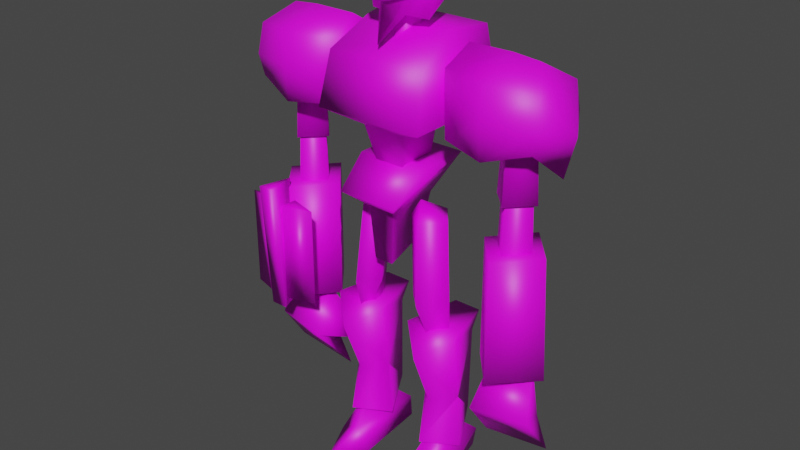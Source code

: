 # Source: Dubnic.blend  (saved by Blender 2.93.21; exported with 4.5.12 LTS)
import bpy
from mathutils import Matrix  # noqa: F401  (used for matrix-valued properties, if any)

bpy.ops.wm.read_factory_settings(use_empty=True)
scene = bpy.context.scene
scene.name = 'Scene'

# ---- collections
col_collection = bpy.data.collections.new('Collection'); scene.collection.children.link(col_collection)

# ---- images (referenced by path relative to the original .blend; pixels are not part of the script)
import os
ASSET_DIR = os.environ.get("B2B_ASSET_DIR", "")  # directory of the original .blend (textures are referenced by path, not embedded)
HERE = os.path.dirname(os.path.abspath(__file__))  # packed textures are extracted next to this script under _unpacked/

def load_image(name, relpath, width, height, colorspace="sRGB"):
    """Load a texture the original file referenced (path relative to the .blend, or extracted next to this script)."""
    p = next((c for c in (os.path.join(HERE, relpath), os.path.join(ASSET_DIR, relpath)) if relpath and os.path.exists(c)), "")
    if p:
        img = bpy.data.images.load(p, check_existing=True)
        img.name = name
    else:  # same state as the original file: an image datablock whose file is absent (Cycles renders it pink)
        img = bpy.data.images.new(name, width, height)
        img.source = "FILE"
        img.filepath = "//" + (relpath or name)
    img.colorspace_settings.name = colorspace
    return img
img_image_1_png = load_image('Image 1.png', 'Image 1.png', 1024, 1024, 'sRGB')
img_image_0_bmp = load_image('Image 0.bmp', 'Image 0.bmp', 1024, 1024, 'sRGB')

# ---- materials (node trees are filled in below, after node groups)
mat_y256_dub02 = bpy.data.materials.new('y256_dub02')
mat_y256_dub02.use_transparent_shadow = False
mat_y256_dub01 = bpy.data.materials.new('y256_dub01')
mat_y256_dub01.use_transparent_shadow = False

# ---- material node trees
mat_y256_dub02.use_nodes = True; mat_y256_dub02.node_tree.nodes.clear()
_N = mat_y256_dub02.node_tree.nodes; _L = mat_y256_dub02.node_tree.links
n0 = _N.new('ShaderNodeOutputMaterial'); n0.name = 'Material Output'; n0.location = (300, 300)
n1 = _N.new('ShaderNodeTexImage'); n1.name = 'Image Texture'; n1.location = (-529, 249)
n1.image = img_image_1_png
n2 = _N.new('ShaderNodeBsdfPrincipled'); n2.name = 'Principled BSDF'; n2.location = (10, 300)
n2.distribution = 'GGX'
n2.subsurface_method = 'BURLEY'
n2.inputs[3].default_value = 1.45
n2.inputs[27].default_value = (0.0, 0.0, 0.0, 1.0)
n2.inputs[28].default_value = 1.0
_L.new(n2.outputs[0], n0.inputs[0])
_L.new(n1.outputs[0], n2.inputs[0])
_L.new(n1.outputs[1], n2.inputs[4])
n0.is_active_output = True
mat_y256_dub01.use_nodes = True; mat_y256_dub01.node_tree.nodes.clear()
_N = mat_y256_dub01.node_tree.nodes; _L = mat_y256_dub01.node_tree.links
n0 = _N.new('ShaderNodeBsdfPrincipled'); n0.name = 'Principled BSDF'; n0.location = (10, 300)
n0.distribution = 'GGX'
n0.subsurface_method = 'BURLEY'
n0.inputs[3].default_value = 1.45
n0.inputs[27].default_value = (0.0, 0.0, 0.0, 1.0)
n0.inputs[28].default_value = 1.0
n1 = _N.new('ShaderNodeOutputMaterial'); n1.name = 'Material Output'; n1.location = (300, 300)
n2 = _N.new('ShaderNodeTexImage'); n2.name = 'Image Texture'; n2.location = (-400, 380)
n2.image = img_image_0_bmp
_L.new(n0.outputs[0], n1.inputs[0])
_L.new(n2.outputs[0], n0.inputs[0])
n1.is_active_output = True

# ---- world
world_world = bpy.data.worlds.new('World'); scene.world = world_world
world_world.use_nodes = True; world_world.node_tree.nodes.clear()
_N = world_world.node_tree.nodes; _L = world_world.node_tree.links
n0 = _N.new('ShaderNodeOutputWorld'); n0.name = 'World Output'; n0.location = (300, 300)
n1 = _N.new('ShaderNodeBackground'); n1.name = 'Background'; n1.location = (10, 300)
n1.inputs[0].default_value = (0.05088, 0.05088, 0.05088, 1.0)
_L.new(n1.outputs[0], n0.inputs[0])
n0.is_active_output = True
world_world.color = (0.05088, 0.05088, 0.05088)
world_world.use_sun_shadow = False
world_world.sun_shadow_jitter_overblur = 0.0

# ---- meshes
me_dron = bpy.data.meshes.new('Dron')
me_dron.from_pydata([(-1.745, 14.54, 1.538), (-1.912, 12.78, 1.942), (1.744, 14.54, 1.538), (-1.912, 12.78, 1.942), (1.912, 12.78, 1.942), (1.744, 14.54, 1.538), (0.7111, 12.31, 1.235), (-0.7111, 12.31, 1.235), (0.4247, 10.48, 0.7442), (-0.4246, 10.48, 0.7443), (1.847, 15.34, -1.362), (1.496, 15.34, 0.09892), (1.744, 14.54, 1.538), (-1.745, 14.54, 1.538), (-1.496, 15.34, 0.09915), (-1.847, 15.34, -1.362), (0.711, 12.31, -0.5222), (0.4246, 10.67, -0.4732), (-0.4247, 10.67, -0.4732), (-1.847, 15.34, -1.362), (1.847, 15.34, -1.362), (-2.056, 12.89, -1.768), (1.847, 15.34, -1.362), (2.056, 12.89, -1.768), (-2.056, 12.89, -1.768), (0.711, 12.31, -0.5222), (-0.7113, 12.31, -0.5221), (-0.4247, 10.67, -0.4732), (-1.496, 15.34, 0.09915), (1.847, 15.34, -1.362), (-1.847, 15.34, -1.362), (1.496, 15.34, 0.09892), (-1.745, 14.54, 1.538), (1.744, 14.54, 1.538), (-0.4246, 10.48, 0.7443), (-0.7111, 12.31, 1.235), (-0.7113, 12.31, -0.5221), (-1.912, 12.78, 1.942), (-2.056, 12.89, -1.768), (-1.745, 14.54, 1.538), (-1.847, 15.34, -1.362), (-0.7113, 12.31, -0.5221), (-0.4247, 10.67, -0.4732), (-0.4246, 10.48, 0.7443), (0.4246, 10.67, -0.4732), (0.711, 12.31, -0.5222), (0.7111, 12.31, 1.235), (2.056, 12.89, -1.768), (1.912, 12.78, 1.942), (1.847, 15.34, -1.362), (1.744, 14.54, 1.538), (0.7111, 12.31, 1.235), (0.4247, 10.48, 0.7442), (0.4246, 10.67, -0.4732), (5.413, 5.013, -0.009219), (4.094, 9.214, 1.309), (4.094, 5.012, 1.305), (2.981, 9.216, -0.004379), (2.981, 5.013, -0.008914), (4.093, 9.217, -1.318), (4.093, 5.015, -1.323), (5.206, 9.216, -0.004657), (5.413, 5.013, -0.009219), (4.094, 9.214, 1.309), (2.981, 5.013, -0.008914), (4.093, 5.015, -1.323), (4.094, 5.012, 1.305), (5.413, 5.013, -0.009219), (4.094, 9.214, 1.309), (5.206, 9.216, -0.004657), (2.981, 9.216, -0.004379), (4.093, 9.217, -1.318), (0.3466, 16.29, -0.02984), (-0.3524, 16.29, -0.02979), (-0.004335, 17.31, -0.02953), (0.000137, 16.3, -0.5392), (0.00021, 16.3, 0.4909), (0.000117, 17.31, -0.02508), (-4.092, 10.08, 0.0043), (-3.477, 11.09, 0.004927), (-4.704, 11.09, 0.005085), (-4.096, 10.08, -0.000152), (-4.096, 11.09, -0.6136), (-4.096, 11.09, 0.6128), (-1.565, 13.78, 0.7291), (-1.565, 13.78, -0.7277), (-3.428, 13.78, 0.7292), (-3.428, 13.78, -0.7276), (-1.565, 13.05, 0.000533), (-1.565, 14.5, 0.000813), (-3.428, 13.05, 0.000674), (-3.428, 14.5, 0.000954), (3.427, 13.78, 0.7287), (3.427, 13.78, -0.7281), (1.565, 13.78, 0.7289), (1.564, 13.78, -0.728), (3.427, 13.05, 0.000155), (3.427, 14.5, 0.000435), (1.565, 13.05, 0.000296), (1.564, 14.5, 0.000576), (4.704, 11.09, 0.004213), (3.477, 11.09, 0.004371), (4.092, 10.08, 0.003391), (4.096, 11.09, 0.612), (4.096, 11.1, -0.6143), (4.096, 10.08, -0.001061), (-0.4051, 16.36, -0.03189), (6.2e-05, 14.76, 0.66), (-3.2e-05, 16.36, 0.5635), (0.4051, 14.76, -0.03241), (0.405, 16.36, -0.03195), (-3.8e-05, 14.76, -0.7248), (-0.000117, 16.36, -0.6274), (-0.405, 14.76, -0.03235), (-0.4051, 16.36, -0.03189), (6.2e-05, 14.76, 0.66), (-3.2e-05, 16.36, 0.5635), (0.405, 16.36, -0.03195), (-0.4051, 16.36, -0.03189), (-0.000117, 16.36, -0.6274), (-5.937, 13.24, -0.000114), (-5.172, 12.81, 1.026), (-5.253, 13.55, 1.176), (-5.588, 11.89, -0.000919), (-5.253, 13.55, -1.176), (-5.172, 12.81, -1.027), (-2.052, 14.61, 0.9058), (-2.052, 14.61, -0.9051), (-2.221, 15.19, 0.00073), (-2.186, 12.51, -1.027), (-2.186, 12.51, 1.025), (-3.734, 13.55, 1.497), (-5.172, 12.81, 1.026), (-3.737, 12.37, 1.45), (-5.253, 13.55, 1.176), (-3.714, 14.59, 1.343), (-5.26, 14.52, 0.906), (-3.73, 15.2, 0.000845), (-4.642, 15.12, 0.000872), (-3.714, 14.59, -1.342), (-5.26, 14.52, -0.9049), (-3.734, 13.55, -1.497), (-5.253, 13.55, -1.176), (-3.737, 12.37, -1.452), (-5.172, 12.81, -1.027), (-5.26, 14.52, 0.906), (-5.937, 13.24, -0.000114), (-5.253, 13.55, 1.176), (-5.26, 14.52, -0.9049), (-4.642, 15.12, 0.000872), (-5.26, 14.52, -0.9049), (-5.253, 13.55, -1.176), (-5.937, 13.24, -0.000114), (-3.734, 13.55, -1.497), (-3.714, 14.59, -1.342), (-2.052, 14.61, -0.9051), (-3.73, 15.2, 0.000845), (-2.221, 15.19, 0.00073), (-3.714, 14.59, 1.343), (-2.052, 14.61, 0.9058), (-3.734, 13.55, 1.497), (-2.186, 12.51, 1.025), (-3.737, 12.37, 1.45), (-3.737, 12.37, 1.45), (-2.186, 12.51, -1.027), (-2.186, 12.51, 1.025), (-3.737, 12.37, -1.452), (-5.172, 12.81, 1.026), (-5.172, 12.81, -1.027), (-5.588, 11.89, -0.000919), (-2.052, 14.61, -0.9051), (-2.186, 12.51, -1.027), (-3.734, 13.55, -1.497), (-3.737, 12.37, -1.452), (3.734, 13.55, 1.497), (3.714, 14.59, 1.343), (2.052, 14.61, 0.9061), (3.73, 15.2, 0.000967), (2.221, 15.19, 0.00108), (3.714, 14.59, -1.342), (2.052, 14.61, -0.9048), (3.734, 13.55, -1.497), (2.186, 12.51, -1.027), (3.737, 12.37, -1.452), (2.052, 14.61, -0.9048), (2.052, 14.61, 0.9061), (2.221, 15.19, 0.00108), (2.186, 12.51, 1.025), (2.186, 12.51, -1.027), (3.734, 13.55, -1.497), (5.172, 12.81, -1.027), (3.737, 12.37, -1.452), (5.253, 13.55, -1.176), (3.714, 14.59, -1.342), (5.26, 14.52, -0.9051), (3.73, 15.2, 0.000967), (4.642, 15.12, 0.000841), (3.714, 14.59, 1.343), (5.26, 14.52, 0.9058), (3.734, 13.55, 1.497), (5.253, 13.55, 1.175), (3.737, 12.37, 1.45), (5.173, 12.81, 1.025), (5.26, 14.52, 0.9058), (5.26, 14.52, -0.9051), (4.642, 15.12, 0.000841), (5.937, 13.24, -0.000702), (5.253, 13.55, 1.175), (5.588, 11.89, -0.001714), (5.173, 12.81, 1.025), (5.937, 13.24, -0.000702), (5.253, 13.55, -1.176), (5.26, 14.52, -0.9051), (5.172, 12.81, -1.027), (5.588, 11.89, -0.001714), (3.737, 12.37, -1.452), (2.186, 12.51, 1.025), (2.186, 12.51, -1.027), (3.737, 12.37, 1.45), (5.172, 12.81, -1.027), (5.173, 12.81, 1.025), (5.588, 11.89, -0.001714), (2.052, 14.61, 0.9061), (2.186, 12.51, 1.025), (3.734, 13.55, 1.497), (3.737, 12.37, 1.45), (-3.364, 10.82, -0.002104), (-4.093, 13.12, 0.6237), (-4.093, 10.82, 0.7595), (-4.686, 13.12, -0.000335), (-4.822, 10.82, -0.001916), (-4.093, 13.12, -0.6246), (-4.093, 10.82, -0.7635), (-3.501, 13.12, -0.000487), (-3.364, 10.82, -0.002104), (-4.093, 13.12, 0.6237), (-4.093, 10.82, 0.7595), (-4.822, 10.82, -0.001916), (-3.364, 10.82, -0.002104), (-4.093, 10.82, -0.7635), (3.533, 11.31, -0.002348), (4.093, 8.893, 0.72), (4.093, 11.31, 0.5869), (4.735, 8.894, -0.004645), (4.654, 11.31, -0.002489), (4.093, 8.894, -0.7292), (4.093, 11.31, -0.5918), (3.452, 8.894, -0.004484), (3.533, 11.31, -0.002348), (4.093, 8.893, 0.72), (4.654, 11.31, -0.002489), (4.093, 11.31, -0.5918), (4.093, 11.64, -0.002124), (4.093, 11.31, -0.5918), (3.533, 11.31, -0.002348), (4.093, 11.64, -0.002124), (4.093, 11.31, 0.5869), (4.654, 11.31, -0.002489), (4.686, 13.12, -0.000814), (4.093, 10.82, -0.7642), (4.093, 13.12, -0.6249), (3.364, 10.82, -0.002684), (3.501, 13.12, -0.000661), (4.093, 10.82, 0.7587), (4.093, 13.12, 0.6234), (4.822, 10.82, -0.002872), (4.686, 13.12, -0.000814), (4.093, 10.82, -0.7642), (3.364, 10.82, -0.002684), (4.093, 10.82, -0.7642), (4.093, 10.82, 0.7587), (4.822, 10.82, -0.002872), (3.302, 3.537, 0.008394), (2.446, 2.924, -0.8328), (3.509, 5.127, 0.03797), (3.302, 3.536, 0.921), (5.263, 3.671, 0.6486), (3.045, 1.808, -0.4595), (5.41, 2.123, -0.4595), (3.302, 3.537, 0.008394), (5.263, 3.672, 0.008294), (3.509, 5.127, 0.03797), (5.058, 5.127, 0.03778), (5.263, 3.671, 0.6486), (5.41, 2.123, -0.4595), (5.263, 3.672, 0.008294), (5.263, 3.671, 0.6486), (5.058, 5.127, 0.03778), (2.446, 2.924, -0.8328), (3.302, 3.537, 0.008394), (3.302, 3.536, 0.921), (3.045, 1.808, -0.4595)], [], [(0, 1, 2), (3, 4, 5), (4, 3, 6), (7, 6, 3), (6, 7, 8), (9, 8, 7), (10, 11, 12), (13, 14, 15), (16, 17, 18), (19, 20, 21), (22, 23, 24), (25, 24, 23), (24, 25, 26), (27, 26, 25), (28, 29, 30), (29, 28, 31), (32, 31, 28), (31, 32, 33), (34, 35, 36), (37, 36, 35), (36, 37, 38), (39, 38, 37), (38, 39, 40), (41, 42, 43), (44, 45, 46), (47, 46, 45), (46, 47, 48), (49, 48, 47), (48, 49, 50), (51, 52, 53), (54, 55, 56), (57, 56, 55), (56, 57, 58), (59, 58, 57), (58, 59, 60), (61, 60, 59), (60, 61, 62), (63, 62, 61), (64, 65, 66), (67, 66, 65), (68, 69, 70), (71, 70, 69), (72, 73, 74), (75, 76, 77), (78, 79, 80), (81, 82, 83), (84, 85, 86), (87, 86, 85), (88, 89, 90), (91, 90, 89), (92, 93, 94), (95, 94, 93), (96, 97, 98), (99, 98, 97), (100, 101, 102), (103, 104, 105), (106, 107, 108), (109, 108, 107), (108, 109, 110), (111, 110, 109), (110, 111, 112), (113, 112, 111), (112, 113, 114), (115, 114, 113), (116, 117, 118), (119, 118, 117), (120, 121, 122), (121, 120, 123), (124, 123, 120), (123, 124, 125), (126, 127, 128), (127, 126, 129), (130, 129, 126), (131, 132, 133), (132, 131, 134), (135, 134, 131), (134, 135, 136), (137, 136, 135), (136, 137, 138), (139, 138, 137), (138, 139, 140), (141, 140, 139), (140, 141, 142), (143, 142, 141), (142, 143, 144), (145, 146, 147), (146, 145, 148), (149, 148, 145), (150, 151, 152), (153, 154, 155), (156, 155, 154), (155, 156, 157), (158, 157, 156), (157, 158, 159), (160, 159, 158), (159, 160, 161), (162, 161, 160), (163, 164, 165), (164, 163, 166), (167, 166, 163), (166, 167, 168), (169, 168, 167), (170, 171, 172), (173, 172, 171), (174, 175, 176), (177, 176, 175), (176, 177, 178), (179, 178, 177), (178, 179, 180), (181, 180, 179), (180, 181, 182), (183, 182, 181), (184, 185, 186), (185, 184, 187), (188, 187, 184), (189, 190, 191), (190, 189, 192), (193, 192, 189), (192, 193, 194), (195, 194, 193), (194, 195, 196), (197, 196, 195), (196, 197, 198), (199, 198, 197), (198, 199, 200), (201, 200, 199), (200, 201, 202), (203, 204, 205), (204, 203, 206), (207, 206, 203), (206, 207, 208), (209, 208, 207), (210, 211, 212), (211, 210, 213), (214, 213, 210), (215, 216, 217), (216, 215, 218), (219, 218, 215), (218, 219, 220), (221, 220, 219), (222, 223, 224), (225, 224, 223), (226, 227, 228), (229, 228, 227), (228, 229, 230), (231, 230, 229), (230, 231, 232), (233, 232, 231), (232, 233, 234), (235, 234, 233), (236, 237, 238), (239, 238, 237), (240, 241, 242), (243, 242, 241), (242, 243, 244), (245, 244, 243), (244, 245, 246), (247, 246, 245), (246, 247, 248), (249, 248, 247), (250, 251, 252), (253, 254, 255), (256, 255, 254), (255, 256, 257), (258, 259, 260), (261, 260, 259), (260, 261, 262), (263, 262, 261), (262, 263, 264), (265, 264, 263), (264, 265, 266), (267, 266, 265), (268, 269, 270), (271, 270, 269), (272, 273, 274), (275, 274, 273), (274, 275, 276), (277, 276, 275), (276, 277, 278), (279, 278, 277), (278, 279, 280), (281, 280, 279), (280, 281, 282), (283, 282, 281), (284, 285, 286), (287, 286, 285), (288, 289, 290), (291, 290, 289)])
me_dron.polygons.foreach_set('use_smooth', [True] * 188)
me_dron.polygons.foreach_set('material_index', [0, 0, 0, 0, 0, 0, 0, 0, 0, 0, 0, 0, 0, 0, 0, 0, 0, 0, 0, 0, 0, 0, 0, 0, 0, 0, 0, 0, 0, 0, 0, 0, 0, 0, 0, 0, 0, 0, 0, 0, 0, 0, 0, 0, 0, 0, 0, 0, 0, 0, 0, 0, 0, 0, 0, 0, 1, 1, 1, 1, 1, 1, 1, 1, 1, 1, 1, 1, 1, 1, 1, 1, 1, 1, 1, 1, 1, 1, 1, 1, 1, 1, 1, 1, 1, 1, 1, 1, 1, 1, 1, 1, 1, 1, 1, 1, 1, 1, 1, 1, 1, 1, 1, 1, 1, 1, 1, 1, 1, 1, 1, 1, 1, 1, 1, 1, 1, 1, 1, 1, 1, 1, 1, 1, 1, 1, 1, 1, 1, 1, 1, 1, 1, 1, 1, 1, 1, 1, 1, 1, 1, 1, 0, 0, 0, 0, 0, 0, 0, 0, 0, 0, 0, 0, 0, 0, 0, 0, 0, 0, 0, 0, 0, 0, 0, 0, 0, 0, 0, 0, 0, 0, 0, 0, 1, 1, 1, 1, 1, 1, 1, 1, 1, 1, 1, 1, 1, 1])
_uv = me_dron.uv_layers.new(name='UVMap')
_uv.uv.foreach_set('vector', [0.9765, 0.6902, 0.9922, 0.5255, 0.6471, 0.6902, 0.9922, 0.5255, 0.6235, 0.5255, 0.6471, 0.6902, 0.6235, 0.5255, 0.9922, 0.5255, 0.7412, 0.4824, 0.8784, 0.4824, 0.7412, 0.4824, 0.9922, 0.5255, 0.7412, 0.4824, 0.8784, 0.4824, 0.7686, 0.3059, 0.8471, 0.3059, 0.7686, 0.3059, 0.8784, 0.4824, 0.6392, 0.9804, 0.6706, 0.8353, 0.6431, 0.7059, 0.9725, 0.7059, 0.9529, 0.8353, 0.9804, 0.9804, 0.5059, 0.7255, 0.4824, 0.5961, 0.4078, 0.5961, 0.2941, 0.9804, 0.6039, 0.9804, 0.2784, 0.7804, 0.6039, 0.9804, 0.6196, 0.7804, 0.2784, 0.7804, 0.5059, 0.7255, 0.2784, 0.7804, 0.6196, 0.7804, 0.2784, 0.7804, 0.5059, 0.7255, 0.3882, 0.7255, 0.4078, 0.5961, 0.3882, 0.7255, 0.5059, 0.7255, 0.6706, 0.8353, 0.9804, 0.9804, 0.6392, 0.9804, 0.9804, 0.9804, 0.6706, 0.8353, 0.9529, 0.8353, 0.6431, 0.7059, 0.9529, 0.8353, 0.6706, 0.8353, 0.9529, 0.8353, 0.6431, 0.7059, 0.9725, 0.7059, 0.6431, 0.1451, 0.6824, 0.2902, 0.5373, 0.2941, 0.7412, 0.3333, 0.5373, 0.2941, 0.6824, 0.2902, 0.5373, 0.2941, 0.7412, 0.3333, 0.4353, 0.3412, 0.7098, 0.4745, 0.4353, 0.3412, 0.7412, 0.3333, 0.4353, 0.3412, 0.7098, 0.4745, 0.4706, 0.5412, 0.5373, 0.2941, 0.5373, 0.1608, 0.6431, 0.1451, 0.5373, 0.1608, 0.5373, 0.2941, 0.6824, 0.2902, 0.4353, 0.3412, 0.6824, 0.2902, 0.5373, 0.2941, 0.6824, 0.2902, 0.4353, 0.3412, 0.7412, 0.3333, 0.4706, 0.5412, 0.7412, 0.3333, 0.4353, 0.3412, 0.7412, 0.3333, 0.4706, 0.5412, 0.7098, 0.4745, 0.6824, 0.2902, 0.6431, 0.1451, 0.5373, 0.1608, 0.1059, 0.7529, 0.1804, 0.9765, 0.1804, 0.7529, 0.251, 0.9765, 0.1804, 0.7529, 0.1804, 0.9765, 0.1804, 0.7529, 0.251, 0.9765, 0.251, 0.7529, 0.1804, 0.9765, 0.251, 0.7529, 0.251, 0.9765, 0.251, 0.7529, 0.1804, 0.9765, 0.1804, 0.7529, 0.1059, 0.9765, 0.1804, 0.7529, 0.1804, 0.9765, 0.1804, 0.7529, 0.1059, 0.9765, 0.1059, 0.7529, 0.1804, 0.9765, 0.1059, 0.7529, 0.1059, 0.9765, 0.2235, 0.6235, 0.1373, 0.5333, 0.1333, 0.7176, 0.04706, 0.6235, 0.1333, 0.7176, 0.1373, 0.5333, 0.1333, 0.7176, 0.04706, 0.6235, 0.2235, 0.6235, 0.1373, 0.5333, 0.2235, 0.6235, 0.04706, 0.6235, 0.9882, 0.1725, 0.9882, 0.02353, 0.8392, 0.09412, 0.9882, 0.1725, 0.9882, 0.02353, 0.8392, 0.09412, 0.8392, 0.09412, 0.9882, 0.1725, 0.9882, 0.02353, 0.8392, 0.09412, 0.9882, 0.02353, 0.9882, 0.1725, 0.9882, 0.02745, 0.9882, 0.1725, 0.8431, 0.02745, 0.8431, 0.1725, 0.8431, 0.02745, 0.9882, 0.1725, 0.9882, 0.1725, 0.9882, 0.02745, 0.8431, 0.1725, 0.8431, 0.02745, 0.8431, 0.1725, 0.9882, 0.02745, 0.8431, 0.1725, 0.8431, 0.02745, 0.9882, 0.1725, 0.9882, 0.02745, 0.9882, 0.1725, 0.8431, 0.02745, 0.8431, 0.02745, 0.8431, 0.1725, 0.9882, 0.02745, 0.9882, 0.1725, 0.9882, 0.02745, 0.8431, 0.1725, 0.9882, 0.1725, 0.9882, 0.02353, 0.8392, 0.09412, 0.9882, 0.1725, 0.9882, 0.02353, 0.8392, 0.09412, 0.274, 0.122, 0.321, 0.008304, 0.3171, 0.122, 0.274, 0.01223, 0.3171, 0.122, 0.321, 0.008304, 0.3171, 0.122, 0.274, 0.01223, 0.274, 0.122, 0.223, 0.008304, 0.274, 0.122, 0.274, 0.01223, 0.274, 0.122, 0.223, 0.008304, 0.2269, 0.122, 0.274, 0.01223, 0.2269, 0.122, 0.223, 0.008304, 0.2269, 0.122, 0.274, 0.01223, 0.274, 0.122, 0.321, 0.008304, 0.274, 0.122, 0.274, 0.01223, 0.372, 0.008304, 0.3406, 0.05536, 0.4073, 0.05536, 0.372, 0.1024, 0.4073, 0.05536, 0.3406, 0.05536, 0.3759, 0.4828, 0.2936, 0.4475, 0.2818, 0.5142, 0.2936, 0.4475, 0.3759, 0.4828, 0.3759, 0.3691, 0.4779, 0.5103, 0.3759, 0.3691, 0.3759, 0.4828, 0.3759, 0.3691, 0.4779, 0.5103, 0.4622, 0.4475, 0.3524, 0.8475, 0.5053, 0.8475, 0.4308, 0.8946, 0.5053, 0.8475, 0.3524, 0.8475, 0.5171, 0.671, 0.3446, 0.671, 0.5171, 0.671, 0.3524, 0.8475, 0.6151, 0.3456, 0.7093, 0.2907, 0.6112, 0.2593, 0.7093, 0.2907, 0.6151, 0.3456, 0.7171, 0.3456, 0.6191, 0.4201, 0.7171, 0.3456, 0.6151, 0.3456, 0.7171, 0.3456, 0.6191, 0.4201, 0.721, 0.4122, 0.6112, 0.4632, 0.721, 0.4122, 0.6191, 0.4201, 0.721, 0.4122, 0.6112, 0.4632, 0.674, 0.4593, 0.6191, 0.4201, 0.674, 0.4593, 0.6112, 0.4632, 0.674, 0.4593, 0.6191, 0.4201, 0.721, 0.4122, 0.6151, 0.3456, 0.721, 0.4122, 0.6191, 0.4201, 0.721, 0.4122, 0.6151, 0.3456, 0.7171, 0.3456, 0.6112, 0.2593, 0.7171, 0.3456, 0.6151, 0.3456, 0.7171, 0.3456, 0.6112, 0.2593, 0.7093, 0.2907, 0.3014, 0.5926, 0.3759, 0.4828, 0.2818, 0.5142, 0.3759, 0.4828, 0.3014, 0.5926, 0.4583, 0.5926, 0.3759, 0.6475, 0.4583, 0.5926, 0.3014, 0.5926, 0.4583, 0.5926, 0.4779, 0.5103, 0.3759, 0.4828, 0.6151, 0.3456, 0.6191, 0.4201, 0.4897, 0.424, 0.6112, 0.4632, 0.4897, 0.424, 0.6191, 0.4201, 0.4897, 0.424, 0.6112, 0.4632, 0.5014, 0.4632, 0.6191, 0.4201, 0.5014, 0.4632, 0.6112, 0.4632, 0.5014, 0.4632, 0.6191, 0.4201, 0.4897, 0.424, 0.6151, 0.3456, 0.4897, 0.424, 0.6191, 0.4201, 0.4897, 0.424, 0.6151, 0.3456, 0.4975, 0.271, 0.6112, 0.2593, 0.4975, 0.271, 0.6151, 0.3456, 0.5995, 0.6671, 0.4975, 0.5063, 0.4975, 0.6397, 0.4975, 0.5063, 0.5995, 0.6671, 0.5995, 0.4789, 0.6936, 0.6397, 0.5995, 0.4789, 0.5995, 0.6671, 0.5995, 0.4789, 0.6936, 0.6397, 0.6897, 0.5063, 0.721, 0.573, 0.6897, 0.5063, 0.6936, 0.6397, 0.4897, 0.424, 0.4975, 0.271, 0.6151, 0.3456, 0.6112, 0.2593, 0.6151, 0.3456, 0.4975, 0.271, 0.6112, 0.3416, 0.6112, 0.4201, 0.4897, 0.4201, 0.6151, 0.4632, 0.4897, 0.4201, 0.6112, 0.4201, 0.4897, 0.4201, 0.6151, 0.4632, 0.5053, 0.4632, 0.6112, 0.4201, 0.5053, 0.4632, 0.6151, 0.4632, 0.5053, 0.4632, 0.6112, 0.4201, 0.4897, 0.4201, 0.6112, 0.3416, 0.4897, 0.4201, 0.6112, 0.4201, 0.4897, 0.4201, 0.6112, 0.3416, 0.4975, 0.271, 0.6112, 0.2593, 0.4975, 0.271, 0.6112, 0.3416, 0.5053, 0.8475, 0.3524, 0.8475, 0.4308, 0.8946, 0.3524, 0.8475, 0.5053, 0.8475, 0.3446, 0.671, 0.5171, 0.671, 0.3446, 0.671, 0.5053, 0.8475, 0.6112, 0.3416, 0.7093, 0.2907, 0.6112, 0.2593, 0.7093, 0.2907, 0.6112, 0.3416, 0.7171, 0.3456, 0.6112, 0.4201, 0.7171, 0.3456, 0.6112, 0.3416, 0.7171, 0.3456, 0.6112, 0.4201, 0.7171, 0.4161, 0.6151, 0.4632, 0.7171, 0.4161, 0.6112, 0.4201, 0.7171, 0.4161, 0.6151, 0.4632, 0.674, 0.4593, 0.6112, 0.4201, 0.674, 0.4593, 0.6151, 0.4632, 0.674, 0.4593, 0.6112, 0.4201, 0.7171, 0.4161, 0.6112, 0.3416, 0.7171, 0.4161, 0.6112, 0.4201, 0.7171, 0.4161, 0.6112, 0.3416, 0.7171, 0.3456, 0.6112, 0.2593, 0.7171, 0.3456, 0.6112, 0.3416, 0.7171, 0.3456, 0.6112, 0.2593, 0.7093, 0.2907, 0.4544, 0.5926, 0.3014, 0.5926, 0.3759, 0.6475, 0.3014, 0.5926, 0.4544, 0.5926, 0.3759, 0.4828, 0.4779, 0.5103, 0.3759, 0.4828, 0.4544, 0.5926, 0.3759, 0.4828, 0.4779, 0.5103, 0.3759, 0.373, 0.4661, 0.4475, 0.3759, 0.373, 0.4779, 0.5103, 0.3759, 0.4828, 0.2818, 0.5103, 0.3014, 0.5926, 0.2818, 0.5103, 0.3759, 0.4828, 0.2897, 0.4475, 0.3759, 0.373, 0.2897, 0.4475, 0.3759, 0.4828, 0.5995, 0.4789, 0.4975, 0.6397, 0.4975, 0.5063, 0.4975, 0.6397, 0.5995, 0.4789, 0.5995, 0.6671, 0.6936, 0.5103, 0.5995, 0.6671, 0.5995, 0.4789, 0.5995, 0.6671, 0.6936, 0.5103, 0.6936, 0.6397, 0.721, 0.573, 0.6936, 0.6397, 0.6936, 0.5103, 0.4897, 0.4201, 0.4975, 0.271, 0.6112, 0.3416, 0.6112, 0.2593, 0.6112, 0.3416, 0.4975, 0.271, 0.3059, 0.5373, 0.3608, 0.7216, 0.3686, 0.5373, 0.3059, 0.7216, 0.3686, 0.5373, 0.3608, 0.7216, 0.3686, 0.5373, 0.3059, 0.7216, 0.3059, 0.5373, 0.2588, 0.7216, 0.3059, 0.5373, 0.3059, 0.7216, 0.3059, 0.5373, 0.2588, 0.7216, 0.2471, 0.5373, 0.3059, 0.7216, 0.2471, 0.5373, 0.2588, 0.7216, 0.2471, 0.5373, 0.3059, 0.7216, 0.3059, 0.5373, 0.3608, 0.7216, 0.3059, 0.5373, 0.3059, 0.7216, 0.1373, 0.5333, 0.2235, 0.6235, 0.04706, 0.6274, 0.1373, 0.7176, 0.04706, 0.6274, 0.2235, 0.6235, 0.3059, 0.7216, 0.3686, 0.5373, 0.3608, 0.7216, 0.3059, 0.5373, 0.3608, 0.7216, 0.3686, 0.5373, 0.3608, 0.7216, 0.3059, 0.5373, 0.3059, 0.7216, 0.2471, 0.5373, 0.3059, 0.7216, 0.3059, 0.5373, 0.3059, 0.7216, 0.2471, 0.5373, 0.2588, 0.7216, 0.3059, 0.5373, 0.2588, 0.7216, 0.2471, 0.5373, 0.2588, 0.7216, 0.3059, 0.5373, 0.3059, 0.7216, 0.3686, 0.5373, 0.3059, 0.7216, 0.3059, 0.5373, 0.04706, 0.6235, 0.1373, 0.7176, 0.1373, 0.6274, 0.1373, 0.7176, 0.2275, 0.6235, 0.1373, 0.6274, 0.1373, 0.5333, 0.1373, 0.6274, 0.2275, 0.6235, 0.1373, 0.6274, 0.1373, 0.5333, 0.04706, 0.6235, 0.3059, 0.7216, 0.2471, 0.5373, 0.2588, 0.7216, 0.3059, 0.5373, 0.2588, 0.7216, 0.2471, 0.5373, 0.2588, 0.7216, 0.3059, 0.5373, 0.3059, 0.7216, 0.3686, 0.5373, 0.3059, 0.7216, 0.3059, 0.5373, 0.3059, 0.7216, 0.3686, 0.5373, 0.3608, 0.7216, 0.3059, 0.5373, 0.3608, 0.7216, 0.3686, 0.5373, 0.3608, 0.7216, 0.3059, 0.5373, 0.3059, 0.7216, 0.2471, 0.5373, 0.3059, 0.7216, 0.3059, 0.5373, 0.2235, 0.6235, 0.1373, 0.5333, 0.1373, 0.7176, 0.05098, 0.6235, 0.1373, 0.7176, 0.1373, 0.5333, 0.1759, 0.871, 0.2348, 0.8318, 0.1602, 0.9887, 0.1759, 0.871, 0.1602, 0.9887, 0.2348, 0.8318, 0.1602, 0.9887, 0.1759, 0.871, 0.03083, 0.8789, 0.1916, 0.7534, 0.03083, 0.8789, 0.1759, 0.871, 0.03083, 0.8789, 0.1916, 0.7534, 0.01907, 0.7769, 0.1759, 0.871, 0.01907, 0.7769, 0.1916, 0.7534, 0.01907, 0.7769, 0.1759, 0.871, 0.03083, 0.8789, 0.1602, 0.9887, 0.03083, 0.8789, 0.1759, 0.871, 0.03083, 0.8789, 0.1602, 0.9887, 0.0426, 0.9887, 0.03083, 0.8789, 0.0426, 0.9887, 0.1602, 0.9887, 0.2504, 0.7573, 0.2818, 0.871, 0.3446, 0.875, 0.2857, 0.9848, 0.3446, 0.875, 0.2818, 0.871, 0.2857, 0.9848, 0.2818, 0.871, 0.3446, 0.875, 0.2504, 0.7573, 0.3446, 0.875, 0.2818, 0.871])
me_dron.materials.append(mat_y256_dub02)
me_dron.materials.append(mat_y256_dub01)
me_dron.use_remesh_fix_poles = True
me_dron.use_remesh_preserve_attributes = False
me_dron.update()
me_dron.normals_split_custom_set([tuple(v) for v in zip(*[iter([-0.5875, 0.5072, 0.6305, -0.6328, -0.4, 0.663, 0.5876, 0.5072, 0.6305, -0.6328, -0.3999, 0.663, 0.633, -0.3999, 0.6629, 0.5875, 0.5073, 0.6305, 0.633, -0.3999, 0.6629, -0.6328, -0.3999, 0.663, 0.3637, -0.8011, 0.4753, -0.3615, -0.8032, 0.4735, 0.3637, -0.8011, 0.4753, -0.6328, -0.3999, 0.663, 0.3637, -0.8011, 0.4753, -0.3615, -0.8032, 0.4735, 0.679, -0.2873, 0.6755, -0.6752, -0.301, 0.6734, 0.679, -0.2873, 0.6755, -0.3615, -0.8032, 0.4735, 0.5755, 0.6448, -0.503, 0.3704, 0.8958, 0.2458, 0.5875, 0.5072, 0.6305, -0.5875, 0.5072, 0.6306, -0.3705, 0.8957, 0.2458, -0.5756, 0.6447, -0.503, 0.4225, -0.7968, -0.4321, 0.6961, -0.128, -0.7064, -0.6931, -0.1425, -0.7066, -0.5757, 0.6447, -0.503, 0.5755, 0.6448, -0.5031, -0.6418, -0.4087, -0.6489, 0.5755, 0.6448, -0.5031, 0.6418, -0.4086, -0.649, -0.6419, -0.4087, -0.6489, 0.4224, -0.7968, -0.4321, -0.6419, -0.4087, -0.6489, 0.6418, -0.4086, -0.649, -0.6419, -0.4087, -0.6489, 0.4224, -0.7968, -0.4321, -0.4197, -0.7991, -0.4305, -0.6931, -0.1424, -0.7066, -0.4197, -0.7991, -0.4305, 0.4224, -0.7968, -0.4321, -0.3705, 0.8957, 0.2459, 0.5755, 0.6448, -0.503, -0.5756, 0.6447, -0.503, 0.5755, 0.6448, -0.503, -0.3705, 0.8957, 0.2459, 0.3704, 0.8957, 0.2458, -0.5875, 0.5072, 0.6306, 0.3704, 0.8957, 0.2458, -0.3705, 0.8957, 0.2459, 0.3704, 0.8957, 0.2458, -0.5875, 0.5072, 0.6306, 0.5875, 0.5072, 0.6305, -0.6753, -0.301, 0.6734, -0.3615, -0.8032, 0.4734, -0.4197, -0.7991, -0.4305, -0.6328, -0.4, 0.663, -0.4197, -0.7991, -0.4305, -0.3615, -0.8032, 0.4734, -0.4197, -0.7991, -0.4305, -0.6328, -0.4, 0.663, -0.6419, -0.4086, -0.6489, -0.5875, 0.5072, 0.6306, -0.6419, -0.4086, -0.6489, -0.6328, -0.4, 0.663, -0.6419, -0.4086, -0.6489, -0.5875, 0.5072, 0.6306, -0.5757, 0.6447, -0.503, -0.4197, -0.7991, -0.4305, -0.6932, -0.1425, -0.7066, -0.6753, -0.3009, 0.6734, 0.6962, -0.128, -0.7064, 0.4224, -0.7968, -0.432, 0.3637, -0.8011, 0.4753, 0.6418, -0.4085, -0.649, 0.3637, -0.8011, 0.4753, 0.4224, -0.7968, -0.432, 0.3637, -0.8011, 0.4753, 0.6418, -0.4085, -0.649, 0.6329, -0.3999, 0.6629, 0.5755, 0.6448, -0.5031, 0.6329, -0.3999, 0.6629, 0.6418, -0.4085, -0.649, 0.6329, -0.3999, 0.6629, 0.5755, 0.6448, -0.5031, 0.5875, 0.5072, 0.6305, 0.3637, -0.8011, 0.4753, 0.6791, -0.2873, 0.6755, 0.6961, -0.1279, -0.7064, 0.8306, -0.5569, -0.0009281, -0.01831, 0.5738, 0.8188, -0.01848, -0.568, 0.8228, -0.8099, 0.5866, 0.0006331, -0.01848, -0.568, 0.8228, -0.01831, 0.5738, 0.8188, -0.01848, -0.568, 0.8228, -0.8099, 0.5866, 0.0006331, -0.8099, -0.5866, -0.000374, -0.0184, 0.5602, -0.8282, -0.8099, -0.5866, -0.000374, -0.8099, 0.5866, 0.0006331, -0.8099, -0.5866, -0.000374, -0.0184, 0.5602, -0.8282, -0.01814, -0.5811, -0.8137, 0.7949, 0.6067, 0.0003116, -0.01814, -0.5811, -0.8137, -0.0184, 0.5602, -0.8282, -0.01814, -0.5811, -0.8137, 0.7949, 0.6067, 0.0003116, 0.8306, -0.5568, -0.0009644, -0.01828, 0.5738, 0.8188, 0.8306, -0.5568, -0.0009644, 0.7949, 0.6067, 0.0003116, -0.8099, -0.5866, -0.0005794, -0.0181, -0.581, -0.8137, -0.01841, -0.568, 0.8228, 0.8306, -0.5568, -0.001002, -0.01841, -0.568, 0.8228, -0.0181, -0.581, -0.8137, -0.01834, 0.5738, 0.8188, 0.795, 0.6067, 0.0002875, -0.8099, 0.5866, 0.0006701, -0.01844, 0.5602, -0.8282, -0.8099, 0.5866, 0.0006701, 0.795, 0.6067, 0.0002875, -7.297e-05, 0.0002861, -1.0, -7.297e-05, 0.0002861, -1.0, -7.297e-05, 0.0002861, -1.0, -1.0, -5.57e-05, 7.085e-05, -1.0, -5.57e-05, 7.085e-05, -1.0, -5.57e-05, 7.085e-05, 0.0001288, -0.0006957, 1.0, 0.0001288, -0.0006957, 1.0, 0.0001288, -0.0006957, 1.0, 1.0, 1.532e-06, -0.0001291, 1.0, 1.532e-06, -0.0001291, 1.0, 1.532e-06, -0.0001291, -4.913e-05, 1.0, 0.000194, -4.957e-05, 1.0, 0.0001928, -4.973e-05, 1.0, 0.0001924, -5.016e-05, 1.0, 0.0001912, -4.973e-05, 1.0, 0.0001924, -4.957e-05, 1.0, 0.0001928, 7.57e-05, -0.0001922, 1.0, 7.57e-05, -0.0001922, 1.0, 7.57e-05, -0.0001922, 1.0, 7.57e-05, -0.0001922, 1.0, 7.57e-05, -0.0001922, 1.0, 7.57e-05, -0.0001922, 1.0, -5.016e-05, 1.0, 0.0001898, -4.994e-05, 1.0, 0.0001915, -4.986e-05, 1.0, 0.0001922, -4.965e-05, 1.0, 0.000194, -4.986e-05, 1.0, 0.0001922, -4.994e-05, 1.0, 0.0001915, 7.57e-05, -0.0001922, 1.0, 7.57e-05, -0.0001922, 1.0, 7.57e-05, -0.0001922, 1.0, 7.57e-05, -0.0001922, 1.0, 7.57e-05, -0.0001922, 1.0, 7.57e-05, -0.0001922, 1.0, 0.0001288, -0.0008876, 1.0, 0.0001288, -0.0008876, 1.0, 0.0001288, -0.0008876, 1.0, -1.0, -1.532e-06, 0.0001287, -1.0, -1.532e-06, 0.0001287, -1.0, -1.532e-06, 0.0001287, -0.7995, 0.6007, 0.000125, 0.0005164, 0.03001, 0.9995, 0.0003743, 0.5855, 0.8107, 0.9998, 0.01909, 9.889e-05, 0.0003743, 0.5855, 0.8107, 0.0005164, 0.03001, 0.9995, 0.0003743, 0.5855, 0.8107, 0.9998, 0.01909, 9.889e-05, 0.7994, 0.6007, 0.0002727, -0.0005213, 0.03054, -0.9995, 0.7994, 0.6007, 0.0002727, 0.9998, 0.01909, 9.889e-05, 0.7994, 0.6007, 0.0002727, -0.0005213, 0.03054, -0.9995, -0.0004368, 0.5859, -0.8104, -0.9998, 0.01898, -8.82e-05, -0.0004368, 0.5859, -0.8104, -0.0005213, 0.03054, -0.9995, -0.0004368, 0.5859, -0.8104, -0.9998, 0.01898, -8.82e-05, -0.7995, 0.6007, 0.0001211, 0.0005036, 0.03002, 0.9995, -0.7995, 0.6007, 0.0001211, -0.9998, 0.01898, -8.82e-05, 0.0003229, 0.5855, 0.8107, 0.7994, 0.6008, 0.0002557, -0.7995, 0.6007, 8.878e-05, -0.0003864, 0.5859, -0.8104, -0.7995, 0.6007, 8.878e-05, 0.7994, 0.6008, 0.0002557, -1.0, -0.0003857, -0.001584, -0.5055, -0.58, 0.6388, -0.6046, 0.02015, 0.7963, -0.5055, -0.58, 0.6388, -1.0, -0.0003857, -0.001584, -0.1762, -0.9843, -0.005034, -0.6032, 0.01782, -0.7974, -0.1762, -0.9843, -0.005034, -1.0, -0.0003857, -0.001584, -0.1762, -0.9843, -0.005034, -0.6032, 0.01782, -0.7974, -0.5001, -0.5842, -0.6392, 0.7202, 0.4146, 0.5562, 0.7202, 0.4152, -0.5558, 0.5327, 0.8463, 0.0005052, 0.7202, 0.4152, -0.5558, 0.7202, 0.4146, 0.5562, 0.6534, -0.5723, -0.4956, 0.6534, -0.5729, 0.4948, 0.6534, -0.5723, -0.4956, 0.7202, 0.4146, 0.5562, -0.0105, 0.04649, 0.9989, -0.5055, -0.5801, 0.6388, -0.0714, -0.7152, 0.6953, -0.5055, -0.5801, 0.6388, -0.0105, 0.04649, 0.9989, -0.6046, 0.02016, 0.7963, -0.01675, 0.5668, 0.8237, -0.6046, 0.02016, 0.7963, -0.0105, 0.04649, 0.9989, -0.6046, 0.02016, 0.7963, -0.01675, 0.5668, 0.8237, -0.6317, 0.5614, 0.5346, -0.02986, 0.9996, 0.0005673, -0.6317, 0.5614, 0.5346, -0.01675, 0.5668, 0.8237, -0.6317, 0.5614, 0.5346, -0.02986, 0.9996, 0.0005673, -0.3469, 0.9379, 0.0005688, -0.01686, 0.5678, -0.823, -0.3469, 0.9379, 0.0005688, -0.02986, 0.9996, 0.0005673, -0.3469, 0.9379, 0.0005688, -0.01686, 0.5678, -0.823, -0.6318, 0.562, -0.5338, -0.01066, 0.04762, -0.9988, -0.6318, 0.562, -0.5338, -0.01686, 0.5678, -0.823, -0.6318, 0.562, -0.5338, -0.01066, 0.04762, -0.9988, -0.6033, 0.01779, -0.7973, -0.07155, -0.7144, -0.6961, -0.6033, 0.01779, -0.7973, -0.01066, 0.04762, -0.9988, -0.6033, 0.01779, -0.7973, -0.07155, -0.7144, -0.6961, -0.5001, -0.5842, -0.6392, -0.6317, 0.5614, 0.5346, -1.0, -0.0003985, -0.001577, -0.6046, 0.02019, 0.7963, -1.0, -0.0003985, -0.001577, -0.6317, 0.5614, 0.5346, -0.6318, 0.562, -0.5338, -0.3469, 0.9379, 0.0005455, -0.6318, 0.562, -0.5338, -0.6317, 0.5614, 0.5346, -0.6318, 0.562, -0.5338, -0.6032, 0.01776, -0.7974, -1.0, -0.0003654, -0.001598, -0.01064, 0.04764, -0.9988, -0.0169, 0.5678, -0.823, 0.7201, 0.4152, -0.5559, -0.02988, 0.9996, 0.0005761, 0.7201, 0.4152, -0.5559, -0.0169, 0.5678, -0.823, 0.7201, 0.4152, -0.5559, -0.02988, 0.9996, 0.0005761, 0.5328, 0.8463, 0.0004628, -0.01675, 0.5668, 0.8237, 0.5328, 0.8463, 0.0004628, -0.02988, 0.9996, 0.0005761, 0.5328, 0.8463, 0.0004628, -0.01675, 0.5668, 0.8237, 0.7202, 0.4146, 0.5562, -0.0105, 0.04648, 0.9989, 0.7202, 0.4146, 0.5562, -0.01675, 0.5668, 0.8237, 0.7202, 0.4146, 0.5562, -0.0105, 0.04648, 0.9989, 0.6534, -0.5729, 0.4948, -0.07137, -0.7152, 0.6953, 0.6534, -0.5729, 0.4948, -0.0105, 0.04648, 0.9989, -0.07139, -0.7152, 0.6953, 0.6534, -0.5723, -0.4955, 0.6534, -0.5729, 0.4948, 0.6534, -0.5723, -0.4955, -0.07139, -0.7152, 0.6953, -0.07151, -0.7144, -0.6961, -0.5055, -0.58, 0.6388, -0.07151, -0.7144, -0.6961, -0.07139, -0.7152, 0.6953, -0.07151, -0.7144, -0.6961, -0.5055, -0.58, 0.6388, -0.5002, -0.5842, -0.6391, -0.1763, -0.9843, -0.005074, -0.5002, -0.5842, -0.6391, -0.5055, -0.58, 0.6388, 0.7201, 0.4152, -0.5559, 0.6533, -0.5724, -0.4956, -0.01065, 0.04763, -0.9988, -0.0715, -0.7144, -0.6961, -0.01065, 0.04763, -0.9988, 0.6533, -0.5724, -0.4956, 0.01068, 0.04629, 0.9989, 0.01685, 0.5667, 0.8238, -0.7202, 0.4144, 0.5564, 0.02978, 0.9996, 0.0007672, -0.7202, 0.4144, 0.5564, 0.01685, 0.5667, 0.8238, -0.7202, 0.4144, 0.5564, 0.02978, 0.9996, 0.0007672, -0.5329, 0.8462, 0.0006739, 0.01669, 0.5679, -0.8229, -0.5329, 0.8462, 0.0006739, 0.02978, 0.9996, 0.0007672, -0.5329, 0.8462, 0.0006739, 0.01669, 0.5679, -0.8229, -0.7203, 0.4152, -0.5557, 0.0105, 0.04782, -0.9988, -0.7203, 0.4152, -0.5557, 0.01669, 0.5679, -0.8229, -0.7203, 0.4152, -0.5557, 0.0105, 0.04782, -0.9988, -0.6533, -0.5723, -0.4956, 0.07144, -0.7143, -0.6962, -0.6533, -0.5723, -0.4956, 0.0105, 0.04782, -0.9988, -0.7203, 0.4153, -0.5556, -0.7202, 0.4144, 0.5564, -0.5328, 0.8462, 0.0006315, -0.7202, 0.4144, 0.5564, -0.7203, 0.4153, -0.5556, -0.6533, -0.573, 0.4948, -0.6534, -0.5723, -0.4956, -0.6533, -0.573, 0.4948, -0.7203, 0.4153, -0.5556, 0.01049, 0.04783, -0.9988, 0.5001, -0.5841, -0.6393, 0.07148, -0.7142, -0.6963, 0.5001, -0.5841, -0.6393, 0.01049, 0.04783, -0.9988, 0.6031, 0.01802, -0.7975, 0.01669, 0.5679, -0.8229, 0.6031, 0.01802, -0.7975, 0.01049, 0.04783, -0.9988, 0.6031, 0.01802, -0.7975, 0.01669, 0.5679, -0.8229, 0.6317, 0.5622, -0.5338, 0.02976, 0.9996, 0.000775, 0.6317, 0.5622, -0.5338, 0.01669, 0.5679, -0.8229, 0.6317, 0.5622, -0.5338, 0.02976, 0.9996, 0.000775, 0.3468, 0.9379, 0.00069, 0.0168, 0.5667, 0.8238, 0.3468, 0.9379, 0.00069, 0.02976, 0.9996, 0.000775, 0.3468, 0.9379, 0.00069, 0.0168, 0.5667, 0.8238, 0.6317, 0.5614, 0.5346, 0.01065, 0.04628, 0.9989, 0.6317, 0.5614, 0.5346, 0.0168, 0.5667, 0.8238, 0.6317, 0.5614, 0.5346, 0.01065, 0.04628, 0.9989, 0.6047, 0.02007, 0.7962, 0.07162, -0.7153, 0.6951, 0.6047, 0.02007, 0.7962, 0.01065, 0.04628, 0.9989, 0.6047, 0.02007, 0.7962, 0.07162, -0.7153, 0.6951, 0.5056, -0.5801, 0.6386, 0.6317, 0.5614, 0.5346, 0.6316, 0.5622, -0.5338, 0.3468, 0.9379, 0.0007133, 0.6316, 0.5622, -0.5338, 0.6317, 0.5614, 0.5346, 1.0, -0.0002968, -0.001735, 0.6047, 0.02006, 0.7962, 1.0, -0.0002968, -0.001735, 0.6317, 0.5614, 0.5346, 1.0, -0.0002968, -0.001735, 0.6047, 0.02006, 0.7962, 0.1764, -0.9843, -0.00532, 0.5056, -0.5801, 0.6386, 0.1764, -0.9843, -0.00532, 0.6047, 0.02006, 0.7962, 1.0, -0.0002791, -0.001738, 0.6031, 0.01802, -0.7974, 0.6316, 0.5622, -0.5338, 0.6031, 0.01802, -0.7974, 1.0, -0.0002791, -0.001738, 0.5001, -0.5841, -0.6393, 0.1763, -0.9843, -0.005279, 0.5001, -0.5841, -0.6393, 1.0, -0.0002791, -0.001738, 0.07146, -0.7142, -0.6962, -0.6533, -0.573, 0.4948, -0.6534, -0.5723, -0.4956, -0.6533, -0.573, 0.4948, 0.07146, -0.7142, -0.6962, 0.07158, -0.7153, 0.6952, 0.5001, -0.5841, -0.6393, 0.07158, -0.7153, 0.6952, 0.07146, -0.7142, -0.6962, 0.07158, -0.7153, 0.6952, 0.5001, -0.5841, -0.6393, 0.5057, -0.5801, 0.6386, 0.1764, -0.9843, -0.005301, 0.5057, -0.5801, 0.6386, 0.5001, -0.5841, -0.6393, -0.7202, 0.4144, 0.5564, -0.6533, -0.5731, 0.4948, 0.01065, 0.04629, 0.9989, 0.07157, -0.7153, 0.6951, 0.01065, 0.04629, 0.9989, -0.6533, -0.5731, 0.4948, 0.8301, -0.5577, -0.0004441, 0.0001837, 0.06015, 0.9982, 0.0002014, -0.5536, 0.8328, -0.9983, 0.0581, 0.0003891, 0.0002014, -0.5536, 0.8328, 0.0001837, 0.06015, 0.9982, 0.0002014, -0.5536, 0.8328, -0.9983, 0.0581, 0.0003891, -0.8301, -0.5576, -0.0002943, -8.447e-06, 0.06146, -0.9981, -0.8301, -0.5576, -0.0002943, -0.9983, 0.0581, 0.0003891, -0.8301, -0.5576, -0.0002943, -8.447e-06, 0.06146, -0.9981, -0.0002004, -0.5525, -0.8335, 0.9983, 0.05802, -7.643e-05, -0.0002004, -0.5525, -0.8335, -8.447e-06, 0.06146, -0.9981, -0.0002004, -0.5525, -0.8335, 0.9983, 0.05802, -7.643e-05, 0.8301, -0.5575, -0.0004585, 0.0001496, 0.06011, 0.9982, 0.8301, -0.5575, -0.0004585, 0.9983, 0.05802, -7.643e-05, 0.0001527, -0.5537, 0.8327, -0.8301, -0.5576, -0.0003245, 0.8301, -0.5576, -0.0004511, -0.0001517, -0.5525, -0.8335, 0.8301, -0.5576, -0.0004511, -0.8301, -0.5576, -0.0003245, -0.9005, 0.435, 0.0003568, 0.0003818, 0.04533, 0.999, 0.000264, 0.4469, 0.8946, 0.9991, 0.04227, 8.978e-05, 0.000264, 0.4469, 0.8946, 0.0003818, 0.04533, 0.999, 0.000264, 0.4469, 0.8946, 0.9991, 0.04227, 8.978e-05, 0.9005, 0.4349, 0.0004202, -0.0004259, 0.04712, -0.9989, 0.9005, 0.4349, 0.0004202, 0.9991, 0.04227, 8.978e-05, 0.9005, 0.4349, 0.0004202, -0.0004259, 0.04712, -0.9989, -0.0002624, 0.4485, -0.8938, -0.9991, 0.04227, -1.575e-05, -0.0002624, 0.4485, -0.8938, -0.0004259, 0.04712, -0.9989, -0.0002624, 0.4485, -0.8938, -0.9991, 0.04227, -1.575e-05, -0.9005, 0.435, 0.0003528, 0.0003326, 0.04534, 0.999, -0.9005, 0.435, 0.0003528, -0.9991, 0.04227, -1.575e-05, 0.9004, 0.435, 0.0003651, -0.0002457, 0.4484, -0.8938, -1.591e-05, 1.0, 0.0008573, -0.000316, 0.4484, -0.8938, -0.9005, 0.4349, 0.0003827, 1.074e-05, 1.0, 0.0008754, 0.0002203, 0.4469, 0.8946, 1.074e-05, 1.0, 0.0008754, -0.9005, 0.4349, 0.0003827, 1.074e-05, 1.0, 0.0008754, 0.0002203, 0.4469, 0.8946, 0.9005, 0.4349, 0.0004257, 0.9983, 0.05801, -0.0001061, -0.0001049, -0.5523, -0.8336, -0.0001164, 0.06172, -0.9981, -0.8301, -0.5576, -0.0003404, -0.0001164, 0.06172, -0.9981, -0.0001049, -0.5523, -0.8336, -0.0001164, 0.06172, -0.9981, -0.8301, -0.5576, -0.0003404, -0.9983, 0.05822, 0.00075, 0.0001417, -0.5538, 0.8327, -0.9983, 0.05822, 0.00075, -0.8301, -0.5576, -0.0003404, -0.9983, 0.05822, 0.00075, 0.0001417, -0.5538, 0.8327, -0.000462, 0.05971, 0.9982, 0.8301, -0.5576, -0.0006488, -0.000462, 0.05971, 0.9982, 0.0001417, -0.5538, 0.8327, -0.000462, 0.05971, 0.9982, 0.8301, -0.5576, -0.0006488, 0.9983, 0.05802, -0.0001114, -3.976e-05, -0.5524, -0.8336, 0.9983, 0.05802, -0.0001114, 0.8301, -0.5576, -0.0006488, -0.8301, -0.5576, -0.0003132, -3.12e-05, -0.5523, -0.8336, 3.225e-05, -0.5538, 0.8326, 0.8301, -0.5576, -0.0006762, 3.225e-05, -0.5538, 0.8326, -3.12e-05, -0.5523, -0.8336, 0.2122, -0.2521, -0.9441, -0.5153, -0.5694, -0.6405, -0.3781, 0.9119, -0.1594, -0.4594, -0.09923, 0.8827, -0.3781, 0.9119, -0.1594, -0.5153, -0.5694, -0.6405, -0.3781, 0.9119, -0.1594, -0.4594, -0.09923, 0.8827, 0.6661, -0.03766, 0.7449, -0.4552, -0.8033, -0.3841, 0.6661, -0.03766, 0.7449, -0.4594, -0.09923, 0.8827, 0.6661, -0.03766, 0.7449, -0.4552, -0.8033, -0.3841, 0.6861, -0.6271, -0.3687, 0.2122, -0.2521, -0.9441, 0.6861, -0.6271, -0.3687, -0.4552, -0.8033, -0.3841, 0.6861, -0.6271, -0.3687, 0.2122, -0.2521, -0.9441, 0.729, 0.1868, -0.6585, -0.3781, 0.9119, -0.1595, 0.729, 0.1868, -0.6585, 0.2122, -0.2521, -0.9441, 0.729, 0.1868, -0.6585, -0.3781, 0.9119, -0.1595, 0.5449, 0.8225, -0.1627, 0.6661, -0.03764, 0.7449, 0.5449, 0.8225, -0.1627, -0.3781, 0.9119, -0.1595, 0.6862, -0.6273, -0.3684, 0.729, 0.1869, -0.6585, 0.6661, -0.03763, 0.7449, 0.5449, 0.8225, -0.1628, 0.6661, -0.03763, 0.7449, 0.729, 0.1869, -0.6585, -0.5153, -0.5694, -0.6405, 0.2123, -0.2522, -0.9441, -0.4594, -0.09926, 0.8827, -0.4552, -0.8033, -0.3841, -0.4594, -0.09926, 0.8827, 0.2123, -0.2522, -0.9441])] * 3)])
me_dron_003 = bpy.data.meshes.new('Dron.003')
me_dron_003.from_pydata([(-5.413, 5.013, -0.007002), (-4.093, 9.217, -1.317), (-4.093, 5.014, -1.321), (-2.981, 9.216, -0.003577), (-2.981, 5.013, -0.007306), (-4.093, 9.215, 1.311), (-4.093, 5.012, 1.307), (-5.205, 9.216, -0.003298), (-5.413, 5.013, -0.007002), (-4.093, 9.217, -1.317), (-4.093, 5.012, 1.307), (-5.413, 5.013, -0.007002), (-2.981, 5.013, -0.007306), (-4.093, 5.014, -1.321), (-2.981, 9.216, -0.003577), (-4.093, 9.217, -1.317), (-4.093, 9.215, 1.311), (-5.205, 9.216, -0.003298), (-4.387, 5.003, 1.979), (-4.387, 9.524, 2.283), (-4.09, 5.004, 1.185), (-4.09, 9.525, 1.189), (-3.792, 5.003, 1.979), (-3.792, 9.524, 2.283), (-4.09, 5.004, 1.185), (-3.792, 5.003, 1.979), (-4.387, 5.003, 1.979), (-4.09, 9.525, 1.189), (-4.387, 9.524, 2.283), (-3.792, 9.524, 2.283), (-3.792, 5.003, 1.979), (-3.792, 9.524, 2.283), (-4.387, 5.003, 1.979), (-4.387, 9.524, 2.283), (-4.378, 5.348, 1.285), (-4.378, 5.348, 1.88), (-5.423, 5.348, 1.582), (-4.378, 5.348, 1.88), (-4.378, 8.822, 1.883), (-5.423, 5.348, 1.582), (-5.423, 8.822, 1.585), (-4.378, 5.348, 1.285), (-4.378, 8.823, 1.288), (-5.423, 8.822, 1.585), (-4.378, 8.822, 1.883), (-4.378, 8.823, 1.288), (-4.378, 5.348, 1.285), (-4.378, 8.823, 1.288), (-4.378, 5.348, 1.88), (-4.378, 8.822, 1.883), (-2.756, 5.348, 1.582), (-3.801, 5.348, 1.88), (-3.801, 5.348, 1.285), (-3.801, 8.822, 1.883), (-3.801, 5.348, 1.88), (-2.756, 8.822, 1.585), (-2.756, 5.348, 1.582), (-3.801, 8.823, 1.288), (-3.801, 5.348, 1.285), (-3.801, 8.822, 1.883), (-2.756, 8.822, 1.585), (-3.801, 8.823, 1.288), (-3.801, 8.822, 1.883), (-3.801, 8.823, 1.288), (-3.801, 5.348, 1.88), (-3.801, 5.348, 1.285), (-3.451, 8.894, -0.003505), (-4.093, 11.31, 0.5876), (-4.093, 8.893, 0.7212), (-4.654, 11.31, -0.001671), (-4.735, 8.894, -0.003344), (-4.093, 11.31, -0.5911), (-4.093, 8.894, -0.728), (-3.532, 11.31, -0.001812), (-3.451, 8.894, -0.003505), (-4.093, 11.31, 0.5876), (-4.093, 11.64, -0.001511), (-4.093, 11.31, -0.5911), (-4.654, 11.31, -0.001671), (-4.093, 11.64, -0.001511), (-3.532, 11.31, -0.001812), (-4.093, 11.31, -0.5911), (-4.093, 11.31, 0.5876), (-4.654, 11.31, -0.001671), (-5.057, 5.127, 0.03988), (-5.262, 3.671, 0.6511), (-3.301, 3.536, 0.9229), (-5.409, 2.123, -0.4567), (-3.045, 1.808, -0.4573), (-5.262, 3.672, 0.01073), (-3.301, 3.537, 0.01036), (-5.057, 5.127, 0.03988), (-3.508, 5.127, 0.03969), (-3.301, 3.536, 0.9229), (-2.445, 2.924, -0.8309), (-2.445, 2.924, -0.8309), (-3.301, 3.537, 0.01036), (-3.508, 5.127, 0.03969), (-5.409, 2.123, -0.4567), (-5.262, 3.671, 0.6511), (-5.262, 3.672, 0.01073), (-5.057, 5.127, 0.03988), (-2.445, 2.924, -0.8309), (-3.301, 3.536, 0.9229), (-3.301, 3.537, 0.01036), (-3.045, 1.808, -0.4573)], [], [(0, 1, 2), (3, 2, 1), (2, 3, 4), (5, 4, 3), (4, 5, 6), (7, 6, 5), (6, 7, 8), (9, 8, 7), (10, 11, 12), (13, 12, 11), (14, 15, 16), (17, 16, 15), (18, 19, 20), (21, 20, 19), (20, 21, 22), (23, 22, 21), (24, 25, 26), (27, 28, 29), (30, 31, 32), (33, 32, 31), (34, 35, 36), (37, 38, 39), (40, 39, 38), (39, 40, 41), (42, 41, 40), (43, 44, 45), (46, 47, 48), (49, 48, 47), (50, 51, 52), (53, 54, 55), (56, 55, 54), (55, 56, 57), (58, 57, 56), (59, 60, 61), (62, 63, 64), (65, 64, 63), (66, 67, 68), (69, 68, 67), (68, 69, 70), (71, 70, 69), (70, 71, 72), (73, 72, 71), (72, 73, 74), (75, 74, 73), (76, 77, 78), (79, 80, 81), (80, 79, 82), (83, 82, 79), (84, 85, 86), (87, 86, 85), (86, 87, 88), (89, 88, 87), (88, 89, 90), (91, 90, 89), (90, 91, 92), (93, 92, 91), (92, 93, 94), (95, 96, 97), (98, 99, 100), (101, 100, 99), (102, 103, 104), (105, 104, 103)])
me_dron_003.polygons.foreach_set('use_smooth', [True] * 62)
me_dron_003.polygons.foreach_set('material_index', [0, 0, 0, 0, 0, 0, 0, 0, 0, 0, 0, 0, 1, 1, 1, 1, 1, 1, 1, 1, 1, 1, 1, 1, 1, 1, 1, 1, 1, 1, 1, 1, 1, 1, 1, 1, 0, 0, 0, 0, 0, 0, 0, 0, 0, 0, 0, 0, 1, 1, 1, 1, 1, 1, 1, 1, 1, 1, 1, 1, 1, 1])
_uv = me_dron_003.uv_layers.new(name='UVMap')
_uv.uv.foreach_set('vector', [0.251, 0.7529, 0.1765, 0.9765, 0.1765, 0.7529, 0.1059, 0.9765, 0.1765, 0.7529, 0.1765, 0.9765, 0.1765, 0.7529, 0.1059, 0.9765, 0.1059, 0.7529, 0.1765, 0.9765, 0.1059, 0.7529, 0.1059, 0.9765, 0.1059, 0.7529, 0.1765, 0.9765, 0.1765, 0.7529, 0.251, 0.9765, 0.1765, 0.7529, 0.1765, 0.9765, 0.1765, 0.7529, 0.251, 0.9765, 0.251, 0.7529, 0.1765, 0.9765, 0.251, 0.7529, 0.251, 0.9765, 0.1373, 0.5333, 0.2275, 0.6235, 0.04706, 0.6235, 0.1373, 0.7176, 0.04706, 0.6235, 0.2275, 0.6235, 0.04706, 0.6274, 0.1373, 0.7176, 0.1373, 0.5333, 0.2275, 0.6235, 0.1373, 0.5333, 0.1373, 0.7176, 0.1093, 0.3416, 0.121, 0.5338, 0.07397, 0.3416, 0.07397, 0.5338, 0.07397, 0.3416, 0.121, 0.5338, 0.07397, 0.3416, 0.07397, 0.5338, 0.1093, 0.3416, 0.121, 0.5338, 0.1093, 0.3416, 0.07397, 0.5338, 0.125, 0.726, 0.01515, 0.7573, 0.01515, 0.6907, 0.05044, 0.6632, 0.08966, 0.5573, 0.01123, 0.5573, 0.01907, 0.3416, 0.01907, 0.5338, 0.05828, 0.3416, 0.05828, 0.5338, 0.05828, 0.3416, 0.01907, 0.5338, 0.01123, 0.5573, 0.08966, 0.5573, 0.05044, 0.6632, 0.08574, 0.1338, 0.08574, 0.3181, 0.02691, 0.1338, 0.02691, 0.3181, 0.02691, 0.1338, 0.08574, 0.3181, 0.02691, 0.1338, 0.02691, 0.3181, 0.08574, 0.1338, 0.08574, 0.3181, 0.08574, 0.1338, 0.02691, 0.3181, 0.05044, 0.6632, 0.08966, 0.5573, 0.01123, 0.5573, 0.01907, 0.3416, 0.01907, 0.5338, 0.05828, 0.3416, 0.05828, 0.5338, 0.05828, 0.3416, 0.01907, 0.5338, 0.05044, 0.6671, 0.01123, 0.5573, 0.08966, 0.5573, 0.08574, 0.3181, 0.08574, 0.1338, 0.02691, 0.3181, 0.02691, 0.1338, 0.02691, 0.3181, 0.08574, 0.1338, 0.02691, 0.3181, 0.02691, 0.1338, 0.08574, 0.3181, 0.08574, 0.1338, 0.08574, 0.3181, 0.02691, 0.1338, 0.08966, 0.5573, 0.05044, 0.6671, 0.01123, 0.5573, 0.05828, 0.5338, 0.01907, 0.5338, 0.05436, 0.3416, 0.01907, 0.3416, 0.05436, 0.3416, 0.01907, 0.5338, 0.3059, 0.5373, 0.3608, 0.7216, 0.3686, 0.5373, 0.3059, 0.7216, 0.3686, 0.5373, 0.3608, 0.7216, 0.3686, 0.5373, 0.3059, 0.7216, 0.3059, 0.5373, 0.2588, 0.7216, 0.3059, 0.5373, 0.3059, 0.7216, 0.3059, 0.5373, 0.2588, 0.7216, 0.2471, 0.5373, 0.3059, 0.7216, 0.2471, 0.5373, 0.2588, 0.7216, 0.2471, 0.5373, 0.3059, 0.7216, 0.3059, 0.5373, 0.3608, 0.7216, 0.3059, 0.5373, 0.3059, 0.7216, 0.1373, 0.6235, 0.1373, 0.7176, 0.2235, 0.6235, 0.1373, 0.6235, 0.04706, 0.6235, 0.1373, 0.7176, 0.04706, 0.6235, 0.1373, 0.6235, 0.1373, 0.5333, 0.2235, 0.6235, 0.1373, 0.5333, 0.1373, 0.6235, 0.0426, 0.9887, 0.03083, 0.8789, 0.1759, 0.871, 0.01907, 0.7769, 0.1759, 0.871, 0.03083, 0.8789, 0.1759, 0.871, 0.01907, 0.7769, 0.1916, 0.7534, 0.03083, 0.8789, 0.1916, 0.7534, 0.01907, 0.7769, 0.1916, 0.7534, 0.03083, 0.8789, 0.1759, 0.871, 0.0426, 0.9887, 0.1759, 0.871, 0.03083, 0.8789, 0.1759, 0.871, 0.0426, 0.9887, 0.1602, 0.9887, 0.1759, 0.871, 0.1602, 0.9887, 0.0426, 0.9887, 0.1602, 0.9887, 0.1759, 0.871, 0.2348, 0.8318, 0.2348, 0.8318, 0.1759, 0.871, 0.1602, 0.9887, 0.2504, 0.7534, 0.3485, 0.875, 0.2818, 0.875, 0.2818, 0.9887, 0.2818, 0.875, 0.3485, 0.875, 0.2818, 0.9887, 0.2818, 0.875, 0.3485, 0.875, 0.2504, 0.7534, 0.3485, 0.875, 0.2818, 0.875])
me_dron_003.materials.append(mat_y256_dub02)
me_dron_003.materials.append(mat_y256_dub01)
me_dron_003.use_remesh_fix_poles = True
me_dron_003.use_remesh_preserve_attributes = False
me_dron_003.update()
me_dron_003.normals_split_custom_set([tuple(v) for v in zip(*[iter([-0.8306, -0.5569, -0.0006677, 0.01827, 0.56, -0.8283, 0.01777, -0.5812, -0.8135, 0.8099, 0.5866, 0.0003065, 0.01777, -0.5812, -0.8135, 0.01827, 0.56, -0.8283, 0.01777, -0.5812, -0.8135, 0.8099, 0.5866, 0.0003065, 0.8099, -0.5866, -0.0006665, 0.01841, 0.574, 0.8187, 0.8099, -0.5866, -0.0006665, 0.8099, 0.5866, 0.0003065, 0.8099, -0.5866, -0.0006665, 0.01841, 0.574, 0.8187, 0.01867, -0.5678, 0.823, -0.795, 0.6067, 0.0003883, 0.01867, -0.5678, 0.823, 0.01841, 0.574, 0.8187, 0.01867, -0.5678, 0.823, -0.795, 0.6067, 0.0003883, -0.8306, -0.5569, -0.000617, 0.01824, 0.5601, -0.8282, -0.8306, -0.5569, -0.000617, -0.795, 0.6067, 0.0003883, 0.01857, -0.5678, 0.8229, -0.8306, -0.5568, -0.0006913, 0.8099, -0.5866, -0.0006861, 0.01793, -0.5812, -0.8136, 0.8099, -0.5866, -0.0006861, -0.8306, -0.5568, -0.0006913, 0.8099, 0.5866, 0.0004829, 0.01821, 0.56, -0.8283, 0.01857, 0.574, 0.8187, -0.795, 0.6067, 0.0003543, 0.01857, 0.574, 0.8187, 0.01821, 0.56, -0.8283, -0.6831, -0.58, 0.4438, -0.6611, 0.5706, 0.4872, -7.319e-05, -0.5245, -0.8514, -0.0001653, 0.4585, -0.8887, -7.319e-05, -0.5245, -0.8514, -0.6611, 0.5706, 0.4872, -7.319e-05, -0.5245, -0.8514, -0.0001653, 0.4585, -0.8887, 0.6833, -0.58, 0.4436, 0.6612, 0.5707, 0.487, 0.6833, -0.58, 0.4436, -0.0001653, 0.4585, -0.8887, -1.755e-05, -0.5245, -0.8514, 0.6832, -0.58, 0.4436, -0.6831, -0.58, 0.4438, -3.329e-05, 0.4586, -0.8887, -0.6611, 0.5706, 0.4871, 0.6612, 0.5706, 0.487, 0.6832, -0.58, 0.4436, 0.6612, 0.5707, 0.487, -0.6831, -0.58, 0.4438, -0.661, 0.5707, 0.4872, -0.6831, -0.58, 0.4438, 0.6612, 0.5707, 0.487, 0.4974, -0.5635, -0.6595, 0.4975, -0.5647, 0.6585, -0.8404, -0.542, -0.0004533, 0.4976, -0.5647, 0.6584, 0.4976, 0.5635, 0.6594, -0.8404, -0.542, -0.000425, -0.8404, 0.542, 0.000582, -0.8404, -0.542, -0.000425, 0.4976, 0.5635, 0.6594, -0.8404, -0.542, -0.000425, -0.8404, 0.542, 0.000582, 0.4974, -0.5635, -0.6596, 0.4974, 0.5647, -0.6586, 0.4974, -0.5635, -0.6596, -0.8404, 0.542, 0.000582, -0.8404, 0.542, 0.0005182, 0.4976, 0.5636, 0.6594, 0.4974, 0.5647, -0.6586, 0.4974, -0.5635, -0.6596, 0.4974, 0.5647, -0.6586, 0.4976, -0.5647, 0.6584, 0.4976, 0.5635, 0.6594, 0.4976, -0.5647, 0.6584, 0.4974, 0.5647, -0.6586, 0.8404, -0.542, -0.0005087, -0.4975, -0.5647, 0.6585, -0.4975, -0.5636, -0.6594, -0.4974, 0.5635, 0.6596, -0.4974, -0.5647, 0.6586, 0.8404, 0.542, 0.0001702, 0.8404, -0.542, -0.0003814, 0.8404, 0.542, 0.0001702, -0.4974, -0.5647, 0.6586, 0.8404, 0.542, 0.0001702, 0.8404, -0.542, -0.0003814, -0.4976, 0.5647, -0.6584, -0.4976, -0.5635, -0.6594, -0.4976, 0.5647, -0.6584, 0.8404, -0.542, -0.0003814, -0.4975, 0.5636, 0.6595, 0.8404, 0.542, 0.0002992, -0.4975, 0.5647, -0.6585, -0.4974, 0.5635, 0.6596, -0.4976, 0.5647, -0.6584, -0.4974, -0.5647, 0.6586, -0.4976, -0.5635, -0.6594, -0.4974, -0.5647, 0.6586, -0.4976, 0.5647, -0.6584, 0.9991, 0.04232, -0.0002626, 4.013e-06, 0.447, 0.8945, -8.183e-05, 0.04549, 0.999, -0.9005, 0.4349, 0.0005275, -8.183e-05, 0.04549, 0.999, 4.013e-06, 0.447, 0.8945, -8.183e-05, 0.04549, 0.999, -0.9005, 0.4349, 0.0005275, -0.9991, 0.04227, 0.0003439, 3.919e-05, 0.4483, -0.8939, -0.9991, 0.04227, 0.0003439, -0.9005, 0.4349, 0.0005275, -0.9991, 0.04227, 0.0003439, 3.919e-05, 0.4483, -0.8939, 2.918e-05, 0.04692, -0.9989, 0.9005, 0.4349, 7.75e-05, 2.918e-05, 0.04692, -0.9989, 3.919e-05, 0.4483, -0.8939, 2.918e-05, 0.04692, -0.9989, 0.9005, 0.4349, 7.75e-05, 0.9991, 0.04228, -0.0003281, -2.244e-05, 0.447, 0.8945, 0.9991, 0.04228, -0.0003281, 0.9005, 0.4349, 7.75e-05, 1.085e-05, 1.0, 0.000674, 7.704e-06, 0.4482, -0.8939, -0.9004, 0.435, 0.0005169, -1.285e-07, 1.0, 0.0006789, 0.9005, 0.4349, 7.659e-05, 8.094e-05, 0.4483, -0.8939, 0.9005, 0.4349, 7.659e-05, -1.285e-07, 1.0, 0.0006789, -1.845e-05, 0.447, 0.8945, -0.9005, 0.4349, 0.0005796, -1.845e-05, 0.447, 0.8945, -1.285e-07, 1.0, 0.0006789, -0.545, 0.8225, -0.1627, -0.6659, -0.03749, 0.7451, 0.4596, -0.09909, 0.8826, -0.6863, -0.6275, -0.3677, 0.4596, -0.09909, 0.8826, -0.6659, -0.03749, 0.7451, 0.4596, -0.09909, 0.8826, -0.6863, -0.6275, -0.3677, 0.4551, -0.8034, -0.3839, -0.7292, 0.1867, -0.6583, 0.4551, -0.8034, -0.3839, -0.6863, -0.6275, -0.3677, 0.4551, -0.8034, -0.3839, -0.7292, 0.1867, -0.6583, -0.2125, -0.2524, -0.944, -0.545, 0.8225, -0.1627, -0.2125, -0.2524, -0.944, -0.7292, 0.1867, -0.6583, -0.2125, -0.2524, -0.944, -0.545, 0.8225, -0.1627, 0.3781, 0.9119, -0.1597, 0.4596, -0.09905, 0.8826, 0.3781, 0.9119, -0.1597, -0.545, 0.8225, -0.1627, 0.3781, 0.9119, -0.1597, 0.4596, -0.09905, 0.8826, 0.5152, -0.5695, -0.6406, 0.5152, -0.5695, -0.6405, -0.2125, -0.2523, -0.944, 0.3781, 0.9119, -0.1598, -0.6863, -0.6273, -0.3681, -0.6659, -0.03748, 0.7451, -0.7292, 0.1868, -0.6583, -0.545, 0.8225, -0.1628, -0.7292, 0.1868, -0.6583, -0.6659, -0.03748, 0.7451, 0.5151, -0.5695, -0.6406, 0.4596, -0.09913, 0.8826, -0.2125, -0.2524, -0.944, 0.4551, -0.8034, -0.384, -0.2125, -0.2524, -0.944, 0.4596, -0.09913, 0.8826])] * 3)])
me_dron_004 = bpy.data.meshes.new('Dron.004')
me_dron_004.from_pydata([(-0.004335, 17.31, -0.02953), (0.000117, 17.31, -0.02508), (0.4473, 15.77, 0.693), (0.5132, 16.32, 0.6717), (0.000104, 14.97, 1.422), (1.178, 16.61, 0.4041), (1.057, 15.68, 0.3773), (0.4588, 17.33, 1.641), (-0.4588, 17.33, 1.641), (0.4585, 17.33, 1.641), (-0.5132, 16.32, 0.6718), (-1.178, 16.61, 0.4043), (-1.057, 15.68, 0.3775), (-0.3497, 16.45, 1.449), (2.1e-05, 16.18, 1.162), (0.3498, 16.45, 1.449), (-1.057, 15.68, 0.3775), (-0.4473, 15.77, 0.693), (-0.5132, 16.32, 0.6718), (0.000104, 14.97, 1.422), (2.1e-05, 16.18, 1.162), (0.5132, 16.32, 0.6717), (0.3498, 16.45, 1.449), (1.178, 16.61, 0.4041), (0.4585, 17.33, 1.641), (0.4588, 17.33, 1.641), (-0.3497, 16.45, 1.449), (-0.4588, 17.33, 1.641), (-1.178, 16.61, 0.4043), (0.4585, 17.33, 1.641), (0.3498, 16.45, 1.449), (1.178, 16.61, 0.4041), (0.4586, 17.63, -0.498), (0.4588, 17.33, 1.641), (0.8326, 16.61, -1.527), (1.057, 15.68, 0.3773), (-0.000148, 15.79, -1.489), (-0.000148, 15.79, -1.489), (1.057, 15.68, 0.3773), (-1.057, 15.68, 0.3775), (0.4473, 15.77, 0.693), (-0.4473, 15.77, 0.693), (0.000104, 14.97, 1.422), (-0.000148, 15.79, -1.489), (-1.057, 15.68, 0.3775), (-0.833, 16.61, -1.527), (-1.178, 16.61, 0.4043), (-0.459, 17.63, -0.498), (-0.4588, 17.33, 1.641), (0.4586, 17.63, -0.498), (-0.459, 17.63, -0.498), (0.4588, 17.33, 1.641), (-0.4588, 17.33, 1.641), (0.8326, 16.61, -1.527), (-0.459, 17.63, -0.498), (0.4586, 17.63, -0.498), (-0.833, 16.61, -1.527), (-0.000148, 15.79, -1.489), (0.4585, 17.33, 1.663), (-0.4588, 17.33, 1.664), (0.4588, 17.33, 1.664)], [], [(2, 3, 4), (3, 2, 5), (6, 5, 2), (7, 8, 9), (10, 11, 12), (11, 10, 13), (14, 13, 10), (13, 14, 15), (16, 17, 18), (19, 18, 17), (18, 19, 20), (21, 20, 19), (20, 21, 22), (23, 22, 21), (22, 23, 24), (25, 24, 23), (26, 27, 28), (27, 26, 29), (30, 29, 26), (31, 32, 33), (32, 31, 34), (35, 34, 31), (34, 35, 36), (37, 38, 39), (40, 39, 38), (39, 40, 41), (42, 41, 40), (43, 44, 45), (46, 45, 44), (45, 46, 47), (48, 47, 46), (49, 50, 51), (52, 51, 50), (53, 54, 55), (54, 53, 56), (57, 56, 53), (60, 59, 58)])
me_dron_004.polygons.foreach_set('use_smooth', [True] * 37)
me_dron_004.polygons.foreach_set('material_index', [1, 1, 1, 1, 1, 1, 1, 1, 1, 1, 1, 1, 1, 1, 1, 1, 1, 1, 1, 1, 1, 1, 1, 1, 1, 1, 1, 1, 1, 1, 1, 1, 1, 1, 1, 1, 0])
_uv = me_dron_004.uv_layers.new(name='UVMap')
_uv.uv.foreach_set('vector', [0.4622, 0.0985, 0.4583, 0.1495, 0.5093, 0.01615, 0.4583, 0.1495, 0.4622, 0.0985, 0.3916, 0.1769, 0.4034, 0.08674, 0.3916, 0.1769, 0.4622, 0.0985, 0.4622, 0.2514, 0.5563, 0.2514, 0.4622, 0.2514, 0.5602, 0.1456, 0.6269, 0.1769, 0.6151, 0.08674, 0.6269, 0.1769, 0.5602, 0.1456, 0.5446, 0.1769, 0.5093, 0.1338, 0.5446, 0.1769, 0.5602, 0.1456, 0.5446, 0.1769, 0.5093, 0.1338, 0.474, 0.1769, 0.6151, 0.08674, 0.5563, 0.0985, 0.5602, 0.1456, 0.5093, 0.01615, 0.5602, 0.1456, 0.5563, 0.0985, 0.5602, 0.1456, 0.5093, 0.01615, 0.5093, 0.1338, 0.4583, 0.1495, 0.5093, 0.1338, 0.5093, 0.01615, 0.5093, 0.1338, 0.4583, 0.1495, 0.474, 0.1769, 0.3916, 0.1769, 0.474, 0.1769, 0.4583, 0.1495, 0.474, 0.1769, 0.3916, 0.1769, 0.4661, 0.224, 0.4622, 0.2514, 0.4661, 0.224, 0.3916, 0.1769, 0.5446, 0.1769, 0.5563, 0.2514, 0.6269, 0.1769, 0.5563, 0.2514, 0.5446, 0.1769, 0.4622, 0.2514, 0.474, 0.1769, 0.4622, 0.2514, 0.5446, 0.1769, 0.372, 0.2397, 0.3093, 0.3181, 0.4622, 0.2985, 0.3093, 0.3181, 0.372, 0.2397, 0.2348, 0.2436, 0.372, 0.173, 0.2348, 0.2436, 0.372, 0.2397, 0.2348, 0.2436, 0.372, 0.173, 0.2348, 0.1809, 0.1877, 0.7299, 0.27, 0.5809, 0.1014, 0.5809, 0.223, 0.5573, 0.1014, 0.5809, 0.27, 0.5809, 0.1014, 0.5809, 0.223, 0.5573, 0.1524, 0.5573, 0.1877, 0.4985, 0.1524, 0.5573, 0.223, 0.5573, 0.2348, 0.1809, 0.372, 0.173, 0.2348, 0.2436, 0.372, 0.2397, 0.2348, 0.2436, 0.372, 0.173, 0.2348, 0.2436, 0.372, 0.2397, 0.3093, 0.3181, 0.4622, 0.2985, 0.3093, 0.3181, 0.372, 0.2397, 0.125, 0.07497, 0.2073, 0.07497, 0.125, 0.2554, 0.2073, 0.2554, 0.125, 0.2554, 0.2073, 0.07497, 0.1446, 0.3495, 0.27, 0.4514, 0.1799, 0.4514, 0.27, 0.4514, 0.1446, 0.3495, 0.3053, 0.3495, 0.2269, 0.271, 0.3053, 0.3495, 0.1446, 0.3495, 0.4039, 0.1882, 0.4824, 0.1882, 0.4039, 0.1882])
me_dron_004.materials.append(mat_y256_dub02)
me_dron_004.materials.append(mat_y256_dub01)
me_dron_004.use_remesh_fix_poles = True
me_dron_004.use_remesh_preserve_attributes = False
me_dron_004.update()
me_dron_004.normals_split_custom_set([tuple(v) for v in zip(*[iter([0.4678, -0.6438, 0.6055, 0.5934, -0.4558, 0.6634, -0.1479, -0.8752, 0.4607, 0.5934, -0.4558, 0.6634, 0.4678, -0.6438, 0.6055, 0.9639, 0.1003, 0.2467, 0.6794, -0.6616, 0.3172, 0.9639, 0.1003, 0.2467, 0.4678, -0.6438, 0.6055, 0.4675, 0.4847, 0.7392, -0.4522, 0.4951, 0.7419, 0.4338, -0.242, 0.8679, -0.6169, -0.4889, 0.6168, -0.9639, 0.1001, 0.2468, -0.6793, -0.6617, 0.3173, -0.9639, 0.1001, 0.2468, -0.6169, -0.4889, 0.6168, -0.4036, -0.5576, 0.7254, -0.04847, -0.6281, 0.7766, -0.4036, -0.5576, 0.7254, -0.6169, -0.4889, 0.6168, -0.4036, -0.5576, 0.7254, -0.04847, -0.6281, 0.7766, 0.4038, -0.5575, 0.7253, -0.6794, -0.6617, 0.3173, -0.5101, -0.6927, 0.5099, -0.6169, -0.4889, 0.6168, -0.1479, -0.8752, 0.4607, -0.6169, -0.4889, 0.6168, -0.5101, -0.6927, 0.5099, -0.6169, -0.4889, 0.6168, -0.1479, -0.8752, 0.4607, -0.04847, -0.6281, 0.7766, 0.5934, -0.4558, 0.6634, -0.04847, -0.6281, 0.7766, -0.1479, -0.8752, 0.4607, -0.04847, -0.6281, 0.7766, 0.5934, -0.4558, 0.6634, 0.4038, -0.5576, 0.7253, 0.9639, 0.1003, 0.2467, 0.4038, -0.5576, 0.7253, 0.5934, -0.4558, 0.6634, 0.4038, -0.5576, 0.7253, 0.9639, 0.1003, 0.2467, 0.4338, -0.242, 0.8679, 0.4675, 0.4847, 0.7392, 0.4338, -0.242, 0.8679, 0.9639, 0.1003, 0.2467, -0.4036, -0.5576, 0.7254, -0.4521, 0.4952, 0.7419, -0.9639, 0.1001, 0.2468, -0.4521, 0.4952, 0.7419, -0.4036, -0.5576, 0.7254, 0.4339, -0.242, 0.8679, 0.4038, -0.5576, 0.7253, 0.4339, -0.242, 0.8679, -0.4036, -0.5576, 0.7254, 0.9639, 0.1003, 0.2467, 0.4048, 0.8756, -0.2636, 0.4675, 0.4847, 0.7393, 0.4048, 0.8756, -0.2636, 0.9639, 0.1003, 0.2467, 0.6363, 0.1243, -0.7613, 0.6795, -0.6616, 0.3172, 0.6363, 0.1243, -0.7613, 0.9639, 0.1003, 0.2467, 0.6363, 0.1243, -0.7613, 0.6795, -0.6616, 0.3172, 1.669e-06, -0.7238, -0.69, 3.725e-05, -0.7238, -0.69, 0.6794, -0.6617, 0.3172, -0.6793, -0.6617, 0.3173, 0.4677, -0.6438, 0.6056, -0.6793, -0.6617, 0.3173, 0.6794, -0.6617, 0.3172, -0.6793, -0.6617, 0.3173, 0.4677, -0.6438, 0.6056, -0.5101, -0.6927, 0.5099, -0.1479, -0.8751, 0.4607, -0.5101, -0.6927, 0.5099, 0.4677, -0.6438, 0.6056, -2.822e-05, -0.7238, -0.6901, -0.6793, -0.6617, 0.3172, -0.6364, 0.1243, -0.7613, -0.9639, 0.1002, 0.2468, -0.6364, 0.1243, -0.7613, -0.6793, -0.6617, 0.3172, -0.6364, 0.1243, -0.7613, -0.9639, 0.1002, 0.2468, -0.4049, 0.8756, -0.2635, -0.4521, 0.4951, 0.7419, -0.4049, 0.8756, -0.2635, -0.9639, 0.1002, 0.2468, 0.4048, 0.8756, -0.2636, -0.4049, 0.8756, -0.2635, 0.4675, 0.4847, 0.7392, -0.4521, 0.4952, 0.7419, 0.4675, 0.4847, 0.7392, -0.4049, 0.8756, -0.2635, 0.6363, 0.1243, -0.7613, -0.4049, 0.8756, -0.2635, 0.4047, 0.8756, -0.2636, -0.4049, 0.8756, -0.2635, 0.6363, 0.1243, -0.7613, -0.6365, 0.1243, -0.7612, 4.455e-05, -0.7238, -0.69, -0.6365, 0.1243, -0.7612, 0.6363, 0.1243, -0.7613, 8.372e-05, -0.2124, 0.9772, 7.849e-05, -0.1286, 0.9917, -0.04442, -0.1363, 0.9897])] * 3)])
me_dron_001 = bpy.data.meshes.new('Dron.001')
me_dron_001.from_pydata([(0.34, 7.843, 1.209), (-0.3402, 7.843, 1.209), (-0.000199, 8.03, -0.5691), (-1.098, 4.958, 0.243), (-1.454, 4.995, -0.4534), (-1.27, 6.561, -0.4245), (-0.6691, 6.561, 0.5514), (-1.109, 9.36, -0.6074), (-0.4447, 9.36, 0.3782), (-1.27, 6.561, -0.4245), (-1.112, 5.764, 0.3972), (-1.098, 4.958, 0.243), (-1.934, 6.561, 0.2818), (-1.454, 4.995, -0.4534), (-1.865, 4.958, 0.1466), (-1.27, 6.561, -0.4245), (-1.713, 9.36, 0.1474), (-1.109, 9.36, -0.6074), (-0.7421, 9.885, 0.2798), (-0.4447, 9.36, 0.3782), (-1.108, 9.36, 0.9045), (-0.6691, 6.561, 0.5514), (-1.27, 6.561, 1.144), (-1.112, 5.764, 0.3972), (-1.453, 4.957, 0.5887), (-1.098, 4.958, 0.243), (-1.27, 6.561, 1.144), (-1.865, 4.958, 0.1466), (-1.453, 4.957, 0.5887), (-1.934, 6.561, 0.2818), (-1.108, 9.36, 0.9045), (-1.713, 9.36, 0.1474), (-0.7421, 9.885, 0.2798), (0.4246, 10.67, -0.4732), (-0.4247, 10.67, -0.4732), (-0.4247, 10.67, -0.4732), (0.4246, 10.67, -0.4732), (1.097, 4.958, 0.243), (1.112, 5.764, 0.3972), (1.453, 4.995, -0.4535), (1.27, 6.561, 1.144), (1.453, 4.957, 0.5886), (1.934, 6.561, 0.2817), (1.864, 4.958, 0.1465), (0.4447, 9.36, 0.3783), (1.27, 6.561, -0.4245), (0.6689, 6.561, 0.5515), (1.108, 9.36, -0.6074), (0.7422, 9.885, 0.2798), (1.27, 6.561, -0.4245), (1.864, 4.958, 0.1465), (1.453, 4.995, -0.4535), (1.934, 6.561, 0.2817), (1.108, 9.36, -0.6074), (1.713, 9.36, 0.1473), (0.7422, 9.885, 0.2798), (1.109, 9.36, 0.9045), (0.4447, 9.36, 0.3783), (1.27, 6.561, 1.144), (0.6689, 6.561, 0.5515), (1.112, 5.764, 0.3972), (1.27, 6.561, -0.4245), (1.453, 4.995, -0.4535), (1.934, 6.561, 0.2817), (1.713, 9.36, 0.1473), (1.27, 6.561, 1.144), (1.109, 9.36, 0.9045), (-0.8267, 2.927, 0.01133), (-1.493, 1.452, 1.21), (-0.7113, 0.9319, -0.01351), (-1.497, 2.927, 0.7456), (-1.496, 4.912, 1.536), (-2.167, 2.928, 0.01144), (-2.442, 5.586, 0.6873), (-1.493, 1.452, 1.21), (-1.497, 2.927, 0.7456), (-2.167, 2.928, 0.01144), (-0.5507, 5.586, 0.6871), (-2.442, 5.586, 0.6873), (-1.496, 4.912, 1.536), (-1.978, 5.63, -1.303), (-1.015, 5.63, -1.303), (-0.9573, 5.114, -0.8679), (-1.978, 5.63, -1.303), (-1.015, 5.63, -1.303), (-2.036, 5.114, -0.8678), (-1.497, 1.372, -1.525), (-0.8267, 2.927, 0.01133), (-1.497, 1.372, -1.525), (-0.7113, 0.9319, -0.01351), (-1.497, 1.372, -1.525), (-2.167, 2.928, 0.01144), (-2.282, 0.932, -0.01339), (-1.493, 1.452, 1.21), (-1.496, 4.912, 1.536), (-0.8267, 2.927, 0.01133), (-0.5507, 5.586, 0.6871), (-0.9573, 5.114, -0.8679), (-1.015, 5.63, -1.303), (0.7109, 0.932, -0.01348), (1.492, 1.452, 1.21), (0.8264, 2.928, 0.01135), (1.496, 2.927, 0.7455), (1.497, 4.912, 1.536), (2.166, 2.927, 0.01124), (2.442, 5.586, 0.687), (2.036, 5.114, -0.868), (1.978, 5.63, -1.303), (2.166, 2.927, 0.01124), (1.496, 2.927, 0.7455), (1.492, 1.452, 1.21), (0.5508, 5.586, 0.6872), (0.8264, 2.928, 0.01135), (1.497, 4.912, 1.536), (0.9571, 5.114, -0.8679), (1.015, 5.63, -1.303), (2.442, 5.586, 0.687), (0.5508, 5.586, 0.6872), (1.497, 4.912, 1.536), (1.015, 5.63, -1.303), (1.978, 5.63, -1.303), (0.9571, 5.114, -0.8679), (1.015, 5.63, -1.303), (2.036, 5.114, -0.868), (1.978, 5.63, -1.303), (1.496, 1.372, -1.525), (0.9571, 5.114, -0.8679), (2.036, 5.114, -0.868), (1.496, 1.372, -1.525), (0.7109, 0.932, -0.01348), (2.166, 2.927, 0.01124), (1.496, 1.372, -1.525), (2.282, 0.9319, -0.0136), (1.492, 1.452, 1.21), (-1.948, 0.6842, -1.444), (-1.865, -0.0312, -1.376), (-2.317, -0.02068, 0.8476), (-1.487, 1.713, -0.3291), (-1.487, 1.704, 0.4346), (-1.23, 0.7489, 1.193), (-1.026, 0.6842, -1.444), (-0.9151, -0.03127, -1.376), (-1.948, 0.6842, -1.444), (-1.865, -0.0312, -1.376), (-2.317, -0.02068, 0.8476), (-0.7124, -0.02093, 1.307), (-1.471, 0.03994, 2.592), (-0.9151, -0.03127, -1.376), (-1.865, -0.0312, -1.376), (-1.23, 0.7489, 1.193), (-1.471, 0.03994, 2.592), (-0.7124, -0.02093, 1.307), (-2.317, -0.02068, 0.8476), (-1.487, 1.704, 0.4346), (-1.948, 0.6842, -1.444), (-1.487, 1.713, -0.3291), (-1.026, 0.6842, -1.444), (-1.23, 0.7489, 1.193), (-0.9151, -0.03127, -1.376), (-0.7124, -0.02093, 1.307), (-0.3402, 7.843, 1.209), (0.34, 7.843, 1.209), (-0.4733, 9.678, 1.312), (0.4733, 9.678, 1.312), (-1.069, 10.24, 1.985), (1.069, 10.24, 1.985), (1.185, 11.16, 0.8507), (-0.000199, 8.03, -0.5691), (0.3186, 9.676, -0.7364), (0.4733, 9.678, 1.312), (1.185, 11.16, -1.158), (1.069, 10.24, 1.985), (1.185, 11.16, 0.8507), (0.4733, 9.678, 1.312), (0.34, 7.843, 1.209), (-0.000199, 8.03, -0.5691), (1.185, 11.16, 0.8507), (1.185, 11.16, -1.158), (-1.185, 11.16, 0.8509), (-1.185, 11.16, -1.157), (1.185, 11.16, 0.8507), (-1.185, 11.16, 0.8509), (-1.069, 10.24, 1.985), (-0.4733, 9.678, 1.312), (-0.3189, 9.676, -0.7363), (-0.000199, 8.03, -0.5691), (-1.185, 11.16, -1.157), (-1.069, 10.24, 1.985), (-1.185, 11.16, 0.8509), (-0.000199, 8.03, -0.5691), (-0.3402, 7.843, 1.209), (-0.4733, 9.678, 1.312), (-0.3189, 9.676, -0.7363), (0.3186, 9.676, -0.7364), (-0.000199, 8.03, -0.5691), (1.185, 11.16, -1.158), (-1.185, 11.16, -1.157), (1.947, 0.6841, -1.445), (1.865, -0.03128, -1.376), (1.026, 0.6842, -1.444), (0.9148, -0.03121, -1.376), (1.026, 0.6842, -1.444), (0.9148, -0.03121, -1.376), (1.23, 0.7489, 1.193), (0.7123, -0.02084, 1.307), (1.471, 0.03991, 2.592), (0.7123, -0.02084, 1.307), (2.317, -0.02082, 0.8475), (1.471, 0.03991, 2.592), (1.865, -0.03128, -1.376), (0.9148, -0.03121, -1.376), (1.471, 0.03991, 2.592), (2.317, -0.02082, 0.8475), (1.23, 0.7489, 1.193), (1.487, 1.704, 0.4345), (1.026, 0.6842, -1.444), (1.487, 1.713, -0.3292), (1.947, 0.6841, -1.445), (2.317, -0.02082, 0.8475), (1.865, -0.03128, -1.376), (1.487, 1.713, -0.3292), (1.487, 1.704, 0.4345), (2.317, -0.02082, 0.8475), (-2.167, 2.928, 0.01144), (-2.442, 5.586, 0.6873), (-2.036, 5.114, -0.8678), (-1.978, 5.63, -1.303), (-0.9573, 5.114, -0.8679), (-0.8267, 2.927, 0.01133), (-1.497, 1.372, -1.525), (-2.036, 5.114, -0.8678), (-1.497, 1.372, -1.525), (-2.167, 2.928, 0.01144), (0.9571, 5.114, -0.8679), (1.496, 1.372, -1.525), (0.8264, 2.928, 0.01135), (0.7109, 0.932, -0.01348), (2.166, 2.927, 0.01124), (1.496, 1.372, -1.525), (2.036, 5.114, -0.868)], [(33, 34), (128, 129)], [(0, 1, 2), (3, 4, 5), (6, 7, 8), (7, 6, 9), (10, 9, 6), (9, 10, 11), (12, 13, 14), (13, 12, 15), (16, 15, 12), (15, 16, 17), (18, 17, 16), (17, 18, 19), (20, 19, 18), (19, 20, 21), (22, 21, 20), (21, 22, 23), (24, 23, 22), (23, 24, 25), (26, 27, 28), (27, 26, 29), (30, 29, 26), (29, 30, 31), (32, 31, 30), (37, 38, 39), (38, 37, 40), (41, 40, 37), (40, 41, 42), (43, 42, 41), (44, 45, 46), (45, 44, 47), (48, 47, 44), (49, 50, 51), (50, 49, 52), (53, 52, 49), (52, 53, 54), (55, 54, 53), (54, 55, 56), (57, 56, 55), (56, 57, 58), (59, 58, 57), (58, 59, 60), (61, 60, 59), (60, 61, 62), (63, 64, 65), (66, 65, 64), (67, 68, 69), (68, 67, 70), (71, 70, 67), (70, 71, 72), (73, 72, 71), (74, 75, 76), (77, 78, 79), (78, 77, 80), (81, 80, 77), (82, 83, 84), (83, 82, 85), (86, 85, 82), (89, 88, 87), (92, 91, 90), (91, 92, 93), (94, 95, 96), (97, 96, 95), (96, 97, 98), (99, 100, 101), (102, 101, 100), (101, 102, 103), (104, 103, 102), (103, 104, 105), (106, 105, 104), (105, 106, 107), (108, 109, 110), (111, 112, 113), (112, 111, 114), (115, 114, 111), (116, 117, 118), (117, 116, 119), (120, 119, 116), (121, 122, 123), (124, 123, 122), (125, 126, 127), (131, 130, 132), (133, 132, 130), (134, 135, 136), (137, 138, 139), (140, 141, 142), (143, 142, 141), (144, 145, 146), (145, 144, 147), (148, 147, 144), (149, 150, 151), (150, 149, 152), (153, 152, 149), (152, 153, 154), (155, 154, 153), (154, 155, 156), (157, 156, 155), (156, 157, 158), (159, 158, 157), (160, 161, 162), (163, 162, 161), (162, 163, 164), (165, 164, 163), (164, 165, 166), (167, 168, 169), (170, 169, 168), (169, 170, 171), (172, 171, 170), (173, 174, 175), (176, 177, 178), (179, 178, 177), (180, 181, 182), (183, 184, 185), (184, 183, 186), (187, 186, 183), (186, 187, 188), (189, 190, 191), (192, 193, 194), (193, 192, 195), (196, 195, 192), (197, 198, 199), (200, 199, 198), (201, 202, 203), (204, 203, 202), (203, 204, 205), (206, 207, 208), (207, 206, 209), (210, 209, 206), (211, 212, 213), (214, 213, 212), (213, 214, 215), (216, 215, 214), (215, 216, 217), (218, 217, 216), (217, 218, 219), (220, 221, 222), (223, 224, 225), (226, 225, 224), (227, 228, 229), (230, 231, 232), (233, 234, 235), (236, 235, 234), (237, 238, 239)])
me_dron_001.polygons.foreach_set('use_smooth', [True] * 142)
me_dron_001.polygons.foreach_set('material_index', [1, 0, 0, 0, 0, 0, 0, 0, 0, 0, 0, 0, 0, 0, 0, 0, 0, 0, 0, 0, 0, 0, 0, 0, 0, 0, 0, 0, 0, 0, 0, 0, 0, 0, 0, 0, 0, 0, 0, 0, 0, 0, 0, 0, 0, 0, 0, 0, 0, 0, 0, 0, 0, 0, 0, 0, 0, 0, 0, 0, 0, 0, 0, 0, 0, 0, 0, 0, 0, 0, 0, 0, 0, 0, 0, 0, 0, 0, 0, 0, 0, 0, 1, 1, 1, 1, 1, 1, 1, 1, 1, 1, 1, 1, 1, 1, 1, 1, 1, 1, 1, 1, 1, 1, 1, 1, 1, 1, 1, 1, 1, 1, 1, 1, 1, 1, 1, 1, 1, 1, 1, 1, 1, 1, 1, 1, 1, 1, 1, 1, 1, 1, 1, 1, 1, 0, 0, 0, 0, 0, 0, 0])
_uv = me_dron_001.uv_layers.new(name='UVMap')
_uv.uv.foreach_set('vector', [0.08966, 0.5573, 0.01123, 0.5573, 0.05044, 0.6632, 0.9333, 0.2157, 0.9137, 0.2157, 0.9255, 0.3059, 0.9608, 0.3059, 0.9333, 0.4627, 0.9725, 0.4667, 0.9333, 0.4627, 0.9608, 0.3059, 0.9255, 0.3059, 0.9333, 0.2667, 0.9255, 0.3059, 0.9608, 0.3059, 0.9255, 0.3059, 0.9333, 0.2667, 0.9333, 0.2157, 0.8784, 0.3059, 0.9137, 0.2157, 0.8902, 0.2157, 0.9137, 0.2157, 0.8784, 0.3059, 0.9255, 0.3059, 0.898, 0.4627, 0.9255, 0.3059, 0.8784, 0.3059, 0.9255, 0.3059, 0.898, 0.4627, 0.9333, 0.4627, 0.9529, 0.498, 0.9333, 0.4627, 0.898, 0.4627, 0.9333, 0.4627, 0.9529, 0.498, 0.9725, 0.4667, 0.9333, 0.4627, 0.9725, 0.4667, 0.9529, 0.498, 0.9725, 0.4667, 0.9333, 0.4627, 0.9608, 0.3059, 0.9255, 0.3059, 0.9608, 0.3059, 0.9333, 0.4627, 0.9608, 0.3059, 0.9255, 0.3059, 0.9333, 0.2667, 0.9137, 0.2157, 0.9333, 0.2667, 0.9255, 0.3059, 0.9333, 0.2667, 0.9137, 0.2157, 0.9333, 0.2157, 0.9255, 0.3059, 0.8902, 0.2157, 0.9137, 0.2157, 0.8902, 0.2157, 0.9255, 0.3059, 0.8784, 0.3059, 0.9333, 0.4627, 0.8784, 0.3059, 0.9255, 0.3059, 0.8784, 0.3059, 0.9333, 0.4627, 0.898, 0.4627, 0.9529, 0.498, 0.898, 0.4627, 0.9333, 0.4627, 0.9373, 0.2157, 0.9333, 0.2667, 0.9137, 0.2157, 0.9333, 0.2667, 0.9373, 0.2157, 0.9216, 0.3059, 0.9137, 0.2157, 0.9216, 0.3059, 0.9373, 0.2157, 0.9216, 0.3059, 0.9137, 0.2157, 0.8784, 0.3059, 0.8902, 0.2157, 0.8784, 0.3059, 0.9137, 0.2157, 0.9725, 0.4667, 0.9216, 0.3059, 0.9608, 0.3098, 0.9216, 0.3059, 0.9725, 0.4667, 0.9176, 0.4667, 0.9529, 0.4941, 0.9176, 0.4667, 0.9725, 0.4667, 0.9216, 0.3059, 0.8902, 0.2157, 0.9137, 0.2157, 0.8902, 0.2157, 0.9216, 0.3059, 0.8784, 0.3059, 0.9176, 0.4667, 0.8784, 0.3059, 0.9216, 0.3059, 0.8784, 0.3059, 0.9176, 0.4667, 0.898, 0.4667, 0.9529, 0.4941, 0.898, 0.4667, 0.9176, 0.4667, 0.898, 0.4667, 0.9529, 0.4941, 0.9176, 0.4667, 0.9725, 0.4667, 0.9176, 0.4667, 0.9529, 0.4941, 0.9176, 0.4667, 0.9725, 0.4667, 0.9216, 0.3059, 0.9608, 0.3098, 0.9216, 0.3059, 0.9725, 0.4667, 0.9216, 0.3059, 0.9608, 0.3098, 0.9333, 0.2667, 0.9216, 0.3059, 0.9333, 0.2667, 0.9608, 0.3098, 0.9333, 0.2667, 0.9216, 0.3059, 0.9137, 0.2157, 0.8784, 0.3059, 0.898, 0.4667, 0.9216, 0.3059, 0.9176, 0.4667, 0.9216, 0.3059, 0.898, 0.4667, 0.3451, 0.3686, 0.4196, 0.2627, 0.3451, 0.2314, 0.4196, 0.2627, 0.3451, 0.3686, 0.3647, 0.3686, 0.4314, 0.4824, 0.3647, 0.3686, 0.3451, 0.3686, 0.3647, 0.3686, 0.4314, 0.4824, 0.3451, 0.3686, 0.3882, 0.5216, 0.3451, 0.3686, 0.4314, 0.4824, 0.4196, 0.2627, 0.3647, 0.3686, 0.3451, 0.3686, 0.6706, 0.1255, 0.8235, 0.1255, 0.7451, 0.05882, 0.8235, 0.1255, 0.6706, 0.1255, 0.7843, 0.2863, 0.7098, 0.2863, 0.7843, 0.2863, 0.6706, 0.1255, 0.1765, 0.4941, 0.2431, 0.5216, 0.1804, 0.5216, 0.2431, 0.5216, 0.1765, 0.4941, 0.2471, 0.4941, 0.2118, 0.2275, 0.2471, 0.4941, 0.1765, 0.4941, 0.3451, 0.2314, 0.251, 0.2627, 0.3451, 0.3686, 0.3451, 0.2314, 0.3451, 0.3686, 0.251, 0.2627, 0.3451, 0.3686, 0.3451, 0.2314, 0.4196, 0.2627, 0.4314, 0.4824, 0.3451, 0.3686, 0.3882, 0.5216, 0.2941, 0.4902, 0.3882, 0.5216, 0.3451, 0.3686, 0.3882, 0.5216, 0.2941, 0.4902, 0.2667, 0.5216, 0.3451, 0.2314, 0.4196, 0.2667, 0.3451, 0.3686, 0.3647, 0.3686, 0.3451, 0.3686, 0.4196, 0.2667, 0.3451, 0.3686, 0.3647, 0.3686, 0.4353, 0.4824, 0.3451, 0.3686, 0.4353, 0.4824, 0.3647, 0.3686, 0.4353, 0.4824, 0.3451, 0.3686, 0.3882, 0.5216, 0.2902, 0.498, 0.3882, 0.5216, 0.3451, 0.3686, 0.3882, 0.5216, 0.2902, 0.498, 0.2706, 0.5216, 0.3451, 0.3686, 0.3647, 0.3686, 0.4196, 0.2667, 0.3882, 0.5216, 0.3451, 0.3686, 0.4353, 0.4824, 0.3451, 0.3686, 0.3882, 0.5216, 0.2902, 0.498, 0.2706, 0.5216, 0.2902, 0.498, 0.3882, 0.5216, 0.6706, 0.1255, 0.8235, 0.1255, 0.749, 0.05882, 0.8235, 0.1255, 0.6706, 0.1255, 0.7843, 0.2863, 0.7098, 0.2863, 0.7843, 0.2863, 0.6706, 0.1255, 0.2471, 0.4941, 0.2431, 0.5216, 0.1765, 0.4941, 0.1804, 0.5216, 0.1765, 0.4941, 0.2431, 0.5216, 0.2118, 0.2275, 0.2471, 0.498, 0.1765, 0.498, 0.251, 0.2588, 0.3451, 0.3686, 0.3451, 0.2314, 0.4196, 0.2667, 0.3451, 0.2314, 0.3451, 0.3686, 0.6583, 0.2436, 0.6818, 0.1809, 0.6348, 0.1103, 0.6857, 0.1809, 0.6897, 0.1573, 0.6897, 0.1142, 0.925, 0.06321, 0.9328, 0.01223, 0.8622, 0.06321, 0.8661, 0.01223, 0.8622, 0.06321, 0.9328, 0.01223, 0.7446, 0.1063, 0.8387, 0.07889, 0.7995, 0.004383, 0.8387, 0.07889, 0.7446, 0.1063, 0.8269, 0.2397, 0.772, 0.2397, 0.8269, 0.2397, 0.7446, 0.1063, 0.6897, 0.1142, 0.6897, 0.008304, 0.7328, 0.08281, 0.6897, 0.008304, 0.6897, 0.1142, 0.6348, 0.1103, 0.6897, 0.1573, 0.6348, 0.1103, 0.6897, 0.1142, 0.6348, 0.1103, 0.6897, 0.1573, 0.6583, 0.2436, 0.6857, 0.1809, 0.6583, 0.2436, 0.6897, 0.1573, 0.6583, 0.2436, 0.6857, 0.1809, 0.7132, 0.2436, 0.6897, 0.1142, 0.7132, 0.2436, 0.6857, 0.1809, 0.7132, 0.2436, 0.6897, 0.1142, 0.721, 0.2397, 0.7328, 0.08281, 0.721, 0.2397, 0.6897, 0.1142, 0.5995, 0.6907, 0.5406, 0.6907, 0.6151, 0.8514, 0.5289, 0.8514, 0.6151, 0.8514, 0.5406, 0.6907, 0.6151, 0.8514, 0.5289, 0.8514, 0.6661, 0.8985, 0.474, 0.8985, 0.6661, 0.8985, 0.5289, 0.8514, 0.6661, 0.8985, 0.474, 0.8985, 0.4661, 0.9809, 0.7485, 0.4475, 0.7367, 0.5887, 0.9093, 0.5887, 0.6975, 0.7181, 0.9093, 0.5887, 0.7367, 0.5887, 0.9093, 0.5887, 0.6975, 0.7181, 0.9681, 0.6397, 0.87, 0.7181, 0.9681, 0.6397, 0.6975, 0.7181, 0.9093, 0.5887, 0.9014, 0.4318, 0.7485, 0.4475, 0.9799, 0.7338, 0.9799, 0.9809, 0.6897, 0.7338, 0.6897, 0.9809, 0.6897, 0.7338, 0.9799, 0.9809, 0.4661, 0.9809, 0.674, 0.9809, 0.6661, 0.8985, 0.9093, 0.5887, 0.7367, 0.5887, 0.7485, 0.4475, 0.7367, 0.5887, 0.9093, 0.5887, 0.6975, 0.7181, 0.9681, 0.6397, 0.6975, 0.7181, 0.9093, 0.5887, 0.6975, 0.7181, 0.9681, 0.6397, 0.87, 0.7181, 0.7485, 0.4475, 0.9014, 0.4318, 0.9093, 0.5887, 0.8387, 0.2789, 0.8975, 0.2789, 0.8661, 0.1299, 0.8975, 0.2789, 0.8387, 0.2789, 0.972, 0.4122, 0.7602, 0.4122, 0.972, 0.4122, 0.8387, 0.2789, 0.8622, 0.06321, 0.8661, 0.01223, 0.925, 0.06321, 0.9328, 0.01223, 0.925, 0.06321, 0.8661, 0.01223, 0.7132, 0.2436, 0.721, 0.2397, 0.6897, 0.1103, 0.7289, 0.08281, 0.6897, 0.1103, 0.721, 0.2397, 0.6897, 0.1103, 0.7289, 0.08281, 0.6897, 0.004383, 0.8387, 0.07889, 0.7446, 0.1063, 0.7995, 0.004383, 0.7446, 0.1063, 0.8387, 0.07889, 0.772, 0.2397, 0.8269, 0.2397, 0.772, 0.2397, 0.8387, 0.07889, 0.6897, 0.004383, 0.6348, 0.1063, 0.6897, 0.1103, 0.6857, 0.1495, 0.6897, 0.1103, 0.6348, 0.1063, 0.6897, 0.1103, 0.6857, 0.1495, 0.7132, 0.2436, 0.6857, 0.1809, 0.7132, 0.2436, 0.6857, 0.1495, 0.7132, 0.2436, 0.6857, 0.1809, 0.6583, 0.2436, 0.6348, 0.1063, 0.6583, 0.2436, 0.6857, 0.1809, 0.6583, 0.2436, 0.6348, 0.1063, 0.6818, 0.1809, 0.6857, 0.1809, 0.6857, 0.1495, 0.6348, 0.1063, 0.3451, 0.3686, 0.3882, 0.5216, 0.2941, 0.4902, 0.2667, 0.5216, 0.2941, 0.4902, 0.3882, 0.5216, 0.2941, 0.4902, 0.3451, 0.3686, 0.251, 0.2627, 0.2941, 0.4902, 0.251, 0.2627, 0.3451, 0.3686, 0.2902, 0.498, 0.251, 0.2588, 0.3451, 0.3686, 0.3451, 0.2314, 0.3451, 0.3686, 0.251, 0.2588, 0.3451, 0.3686, 0.251, 0.2588, 0.2902, 0.498])
me_dron_001.materials.append(mat_y256_dub02)
me_dron_001.materials.append(mat_y256_dub01)
me_dron_001.use_remesh_fix_poles = True
me_dron_001.use_remesh_preserve_attributes = False
me_dron_001.update()
me_dron_001.normals_split_custom_set([tuple(v) for v in zip(*[iter([0.599, -0.6173, 0.5101, -0.589, -0.6578, 0.4694, 0.02498, -0.6029, -0.7974, 0.9827, -0.1623, 0.08915, 0.08687, 0.03216, -0.9957, 0.1121, -0.08966, -0.9896, 0.9537, -0.2603, 0.1504, 0.0536, 0.3724, -0.9265, 0.9681, 0.2144, 0.1293, 0.0536, 0.3724, -0.9265, 0.9537, -0.2603, 0.1504, 0.1121, -0.08967, -0.9896, 0.9493, -0.28, 0.1432, 0.1121, -0.08967, -0.9896, 0.9537, -0.2603, 0.1504, 0.1121, -0.08967, -0.9896, 0.9493, -0.28, 0.1432, 0.9827, -0.1623, 0.08917, -0.9996, 0.01931, -0.02168, 0.08682, 0.03217, -0.9957, -0.9972, -0.02445, -0.07042, 0.08682, 0.03217, -0.9957, -0.9996, 0.01931, -0.02168, 0.1121, -0.08971, -0.9896, -0.8791, 0.4736, -0.05324, 0.1121, -0.08971, -0.9896, -0.9996, 0.01931, -0.02168, 0.1121, -0.08971, -0.9896, -0.8791, 0.4736, -0.05324, 0.05364, 0.3724, -0.9265, 0.3375, 0.9404, 0.04223, 0.05364, 0.3724, -0.9265, -0.8791, 0.4736, -0.05324, 0.05364, 0.3724, -0.9265, 0.3375, 0.9404, 0.04223, 0.9681, 0.2145, 0.1293, -0.1041, 0.4258, 0.8988, 0.9681, 0.2145, 0.1293, 0.3375, 0.9404, 0.04223, 0.9681, 0.2145, 0.1293, -0.1041, 0.4258, 0.8988, 0.9537, -0.2603, 0.1504, -0.07856, -0.1359, 0.9876, 0.9537, -0.2603, 0.1504, -0.1041, 0.4258, 0.8988, 0.9537, -0.2603, 0.1504, -0.07856, -0.1359, 0.9876, 0.9493, -0.28, 0.1431, -0.1338, -0.2563, 0.9573, 0.9493, -0.28, 0.1431, -0.07856, -0.1359, 0.9876, 0.9493, -0.28, 0.1431, -0.1338, -0.2563, 0.9573, 0.9827, -0.1623, 0.08915, -0.07857, -0.1359, 0.9876, -0.9972, -0.0244, -0.0704, -0.1338, -0.2564, 0.9573, -0.9972, -0.0244, -0.0704, -0.07857, -0.1359, 0.9876, -0.9996, 0.01929, -0.02168, -0.1041, 0.4258, 0.8988, -0.9996, 0.01929, -0.02168, -0.07857, -0.1359, 0.9876, -0.9996, 0.01929, -0.02168, -0.1041, 0.4258, 0.8988, -0.8791, 0.4736, -0.05327, 0.3375, 0.9404, 0.04224, -0.8791, 0.4736, -0.05327, -0.1041, 0.4258, 0.8988, -0.9827, -0.1622, 0.08929, -0.9493, -0.28, 0.1433, -0.087, 0.03214, -0.9957, -0.9493, -0.28, 0.1433, -0.9827, -0.1622, 0.08929, 0.07874, -0.136, 0.9876, 0.1339, -0.2564, 0.9572, 0.07874, -0.136, 0.9876, -0.9827, -0.1622, 0.08929, 0.07874, -0.136, 0.9876, 0.1339, -0.2564, 0.9572, 0.9996, 0.01915, -0.02184, 0.9972, -0.0245, -0.07056, 0.9996, 0.01915, -0.02184, 0.1339, -0.2564, 0.9572, -0.9681, 0.2146, 0.1294, -0.1122, -0.0897, -0.9896, -0.9538, -0.2602, 0.1505, -0.1122, -0.0897, -0.9896, -0.9681, 0.2146, 0.1294, -0.05375, 0.3724, -0.9265, -0.3374, 0.9404, 0.04229, -0.05375, 0.3724, -0.9265, -0.9681, 0.2146, 0.1294, -0.1123, -0.08967, -0.9896, 0.9972, -0.0245, -0.07054, -0.08698, 0.03218, -0.9957, 0.9972, -0.0245, -0.07054, -0.1123, -0.08967, -0.9896, 0.9996, 0.01918, -0.02184, -0.05375, 0.3724, -0.9265, 0.9996, 0.01918, -0.02184, -0.1123, -0.08967, -0.9896, 0.9996, 0.01918, -0.02184, -0.05375, 0.3724, -0.9265, 0.8792, 0.4735, -0.05339, -0.3374, 0.9404, 0.04232, 0.8792, 0.4735, -0.05339, -0.05375, 0.3724, -0.9265, 0.8792, 0.4735, -0.05339, -0.3374, 0.9404, 0.04232, 0.1043, 0.4258, 0.8988, -0.9681, 0.2146, 0.1294, 0.1043, 0.4258, 0.8988, -0.3374, 0.9404, 0.04232, 0.1043, 0.4258, 0.8988, -0.9681, 0.2146, 0.1294, 0.0787, -0.1359, 0.9876, -0.9537, -0.2602, 0.1506, 0.0787, -0.1359, 0.9876, -0.9681, 0.2146, 0.1294, 0.0787, -0.1359, 0.9876, -0.9537, -0.2602, 0.1506, -0.9493, -0.28, 0.1433, -0.1122, -0.08969, -0.9896, -0.9493, -0.28, 0.1433, -0.9537, -0.2602, 0.1506, -0.9493, -0.28, 0.1433, -0.1122, -0.08969, -0.9896, -0.08696, 0.03205, -0.9957, 0.9996, 0.01914, -0.02185, 0.8792, 0.4735, -0.05339, 0.07866, -0.1359, 0.9876, 0.1043, 0.4258, 0.8988, 0.07866, -0.1359, 0.9876, 0.8792, 0.4735, -0.05339, 0.99, -0.05059, 0.1314, 0.002952, 0.1606, 0.987, 0.9982, 0.05751, 0.01814, 0.002952, 0.1606, 0.987, 0.99, -0.05059, 0.1314, -0.0006816, -0.04459, 0.999, 8.153e-05, 0.0811, 0.9967, -0.0006816, -0.04459, 0.999, 0.99, -0.05059, 0.1314, -0.0006816, -0.04459, 0.999, 8.153e-05, 0.0811, 0.9967, -0.8633, -0.02955, 0.5039, -0.8767, 0.3311, 0.3489, -0.8633, -0.02955, 0.5039, 8.153e-05, 0.0811, 0.9967, 0.002928, 0.1605, 0.987, -0.0006733, -0.04461, 0.999, -0.9899, -0.05114, 0.1322, 0.7451, 0.572, 0.3429, -0.745, 0.5721, 0.343, 0.0001489, 0.08107, 0.9967, -0.745, 0.5721, 0.343, 0.7451, 0.572, 0.3429, -0.4652, 0.3741, -0.8023, 0.4651, 0.374, -0.8024, -0.4652, 0.3741, -0.8023, 0.7451, 0.572, 0.3429, 0.7277, -0.1821, -0.6613, -0.4652, 0.3741, -0.8023, 0.4651, 0.374, -0.8024, -0.4652, 0.3741, -0.8023, 0.7277, -0.1821, -0.6613, -0.7278, -0.182, -0.6612, -6.287e-05, 0.04379, -0.999, -0.7278, -0.182, -0.6612, 0.7277, -0.1821, -0.6613, 0.9982, 0.05751, 0.01813, -0.06174, 0.4029, -0.9132, 0.9087, 0.4117, -0.06858, -0.9981, 0.05755, 0.02071, -0.9227, 0.2241, 0.3137, 0.06163, 0.4029, -0.9132, -0.9227, 0.2241, 0.3137, -0.9981, 0.05755, 0.02071, 0.002962, 0.1606, 0.987, 0.0001019, 0.08113, 0.9967, 0.99, -0.05057, 0.1314, 0.7451, 0.5721, 0.3428, 0.7277, -0.1821, -0.6613, 0.7451, 0.5721, 0.3428, 0.99, -0.05057, 0.1314, 0.7451, 0.5721, 0.3428, 0.7277, -0.1821, -0.6613, 0.4651, 0.374, -0.8024, -0.9982, 0.05763, 0.0183, -0.00278, 0.1605, 0.987, -0.99, -0.05048, 0.1316, 0.0008331, -0.04458, 0.999, -0.99, -0.05048, 0.1316, -0.00278, 0.1605, 0.987, -0.99, -0.05048, 0.1316, 0.0008331, -0.04458, 0.999, 7.293e-05, 0.08108, 0.9967, 0.9899, -0.05126, 0.132, 7.293e-05, 0.08108, 0.9967, 0.0008331, -0.04458, 0.999, 7.293e-05, 0.08108, 0.9967, 0.9899, -0.05126, 0.132, 0.7451, 0.5721, 0.3428, 0.7277, -0.1821, -0.6613, 0.7451, 0.5721, 0.3428, 0.9899, -0.05126, 0.132, 0.7451, 0.5721, 0.3428, 0.7277, -0.1821, -0.6613, 0.4651, 0.374, -0.8024, 0.9899, -0.05121, 0.132, 0.0008296, -0.04462, 0.999, -0.002757, 0.1606, 0.987, -0.745, 0.5721, 0.343, -0.99, -0.05048, 0.1316, 5.743e-05, 0.08115, 0.9967, -0.99, -0.05048, 0.1316, -0.745, 0.5721, 0.343, -0.7278, -0.182, -0.6612, -0.4651, 0.374, -0.8023, -0.7278, -0.182, -0.6612, -0.745, 0.5721, 0.343, 0.7451, 0.572, 0.3429, -0.745, 0.5721, 0.343, 4.134e-05, 0.08107, 0.9967, -0.745, 0.5721, 0.343, 0.7451, 0.572, 0.3429, -0.4652, 0.3741, -0.8023, 0.4651, 0.3741, -0.8023, -0.4652, 0.3741, -0.8023, 0.7451, 0.572, 0.3429, -0.7278, -0.182, -0.6612, -0.4652, 0.3741, -0.8023, 0.7277, -0.1821, -0.6613, 0.4651, 0.374, -0.8024, 0.7277, -0.1821, -0.6613, -0.4652, 0.3741, -0.8023, -6.289e-05, 0.04379, -0.999, -0.7278, -0.1821, -0.6612, 0.7277, -0.1821, -0.6613, -0.06174, 0.4029, -0.9132, 0.9228, 0.224, 0.3135, 0.9981, 0.05746, 0.02055, -0.002789, 0.1607, 0.987, 0.9981, 0.05746, 0.02055, 0.9228, 0.224, 0.3135, -0.6184, 0.316, -0.7196, -0.4774, -0.6438, -0.5979, -0.8544, -0.4315, 0.2896, 0.03624, 0.9851, -0.1683, 0.03322, 0.9541, 0.2978, 0.3245, 0.8232, 0.4658, 0.6187, 0.3584, -0.6991, 0.6476, -0.5474, -0.53, -0.6183, 0.316, -0.7196, -0.4774, -0.6438, -0.598, -0.6183, 0.316, -0.7196, 0.6476, -0.5474, -0.53, -0.8544, -0.4315, 0.2896, 0.8848, -0.4147, 0.2125, -0.07817, -0.1343, 0.9879, 0.8848, -0.4147, 0.2125, -0.8544, -0.4315, 0.2896, 0.6476, -0.5474, -0.53, -0.4774, -0.6438, -0.598, 0.6476, -0.5474, -0.53, -0.8544, -0.4315, 0.2896, 0.3245, 0.8232, 0.4659, -0.07814, -0.1343, 0.9879, 0.8848, -0.4147, 0.2125, -0.07814, -0.1343, 0.9879, 0.3245, 0.8232, 0.4659, -0.8544, -0.4315, 0.2896, 0.03326, 0.9541, 0.2978, -0.8544, -0.4315, 0.2896, 0.3245, 0.8232, 0.4659, -0.8544, -0.4315, 0.2896, 0.03326, 0.9541, 0.2978, -0.6184, 0.3159, -0.7196, 0.03627, 0.9851, -0.1683, -0.6184, 0.3159, -0.7196, 0.03326, 0.9541, 0.2978, -0.6184, 0.3159, -0.7196, 0.03627, 0.9851, -0.1683, 0.6187, 0.3584, -0.6991, 0.3245, 0.8232, 0.4659, 0.6187, 0.3584, -0.6991, 0.03627, 0.9851, -0.1683, 0.6187, 0.3584, -0.6991, 0.3245, 0.8232, 0.4659, 0.6476, -0.5474, -0.5301, 0.8848, -0.4147, 0.2125, 0.6476, -0.5474, -0.5301, 0.3245, 0.8232, 0.4659, -0.589, -0.6578, 0.4695, 0.599, -0.6173, 0.5101, -0.6336, -0.6371, 0.4389, 0.6386, -0.618, 0.4585, -0.6336, -0.6371, 0.4389, 0.599, -0.6173, 0.5101, -0.6336, -0.6371, 0.4389, 0.6386, -0.618, 0.4585, -0.6382, -0.1077, 0.7623, 0.6383, -0.1078, 0.7622, -0.6382, -0.1077, 0.7623, 0.6386, -0.618, 0.4585, -0.6382, -0.1077, 0.7623, 0.6383, -0.1078, 0.7622, 0.6841, 0.6801, 0.2636, 0.02505, -0.6028, -0.7975, 0.5919, -0.3402, -0.7307, 0.6386, -0.618, 0.4585, 0.6704, 0.3762, -0.6396, 0.6386, -0.618, 0.4585, 0.5919, -0.3402, -0.7307, 0.6386, -0.618, 0.4585, 0.6704, 0.3762, -0.6396, 0.6382, -0.1079, 0.7622, 0.6841, 0.6801, 0.2637, 0.6382, -0.1079, 0.7622, 0.6704, 0.3762, -0.6396, 0.6386, -0.618, 0.4585, 0.599, -0.6173, 0.51, 0.02504, -0.6028, -0.7975, 0.6841, 0.6801, 0.2637, 0.6703, 0.3763, -0.6396, -0.684, 0.6802, 0.2638, -0.6704, 0.3763, -0.6395, -0.684, 0.6802, 0.2638, 0.6703, 0.3763, -0.6396, 0.6841, 0.6801, 0.2637, -0.684, 0.6801, 0.2638, -0.6382, -0.1077, 0.7623, -0.6336, -0.6371, 0.4389, -0.5762, -0.3529, -0.7372, 0.02505, -0.6028, -0.7975, -0.5762, -0.3529, -0.7372, -0.6336, -0.6371, 0.4389, -0.6704, 0.3763, -0.6395, -0.6382, -0.1078, 0.7623, -0.6704, 0.3763, -0.6395, -0.6336, -0.6371, 0.4389, -0.6704, 0.3763, -0.6395, -0.6382, -0.1078, 0.7623, -0.684, 0.6802, 0.2638, 0.02503, -0.6029, -0.7974, -0.589, -0.6578, 0.4695, -0.6336, -0.637, 0.439, -0.5762, -0.3529, -0.7372, 0.5919, -0.3402, -0.7307, 0.02505, -0.6029, -0.7974, 0.5919, -0.3402, -0.7307, -0.5762, -0.3529, -0.7372, 0.6704, 0.3763, -0.6396, -0.6704, 0.3763, -0.6395, 0.6704, 0.3763, -0.6396, -0.5762, -0.3529, -0.7372, 0.6183, 0.3159, -0.7197, 0.4773, -0.6439, -0.598, -0.6187, 0.3584, -0.6991, -0.6477, -0.5473, -0.53, -0.6187, 0.3584, -0.6991, 0.4773, -0.6439, -0.598, -0.6187, 0.3585, -0.6991, -0.6477, -0.5473, -0.53, -0.3243, 0.8232, 0.466, -0.8848, -0.4146, 0.2126, -0.3243, 0.8232, 0.466, -0.6477, -0.5473, -0.53, -0.3243, 0.8232, 0.466, -0.8848, -0.4146, 0.2126, 0.07823, -0.1343, 0.9879, -0.8848, -0.4146, 0.2126, 0.8543, -0.4316, 0.2896, 0.07822, -0.1343, 0.9879, 0.8543, -0.4316, 0.2896, -0.8848, -0.4146, 0.2126, 0.4773, -0.6439, -0.598, -0.6478, -0.5473, -0.5299, 0.4773, -0.6439, -0.598, -0.8848, -0.4146, 0.2126, 0.07821, -0.1343, 0.9879, 0.8543, -0.4316, 0.2896, -0.3244, 0.8232, 0.466, -0.03304, 0.9541, 0.2978, -0.3244, 0.8232, 0.466, 0.8543, -0.4316, 0.2896, -0.3244, 0.8232, 0.466, -0.03304, 0.9541, 0.2978, -0.6187, 0.3585, -0.6991, -0.0361, 0.9851, -0.1682, -0.6187, 0.3585, -0.6991, -0.03304, 0.9541, 0.2978, -0.6187, 0.3585, -0.6991, -0.0361, 0.9851, -0.1682, 0.6184, 0.3159, -0.7196, 0.8543, -0.4316, 0.2895, 0.6184, 0.3159, -0.7196, -0.0361, 0.9851, -0.1682, 0.6184, 0.3159, -0.7196, 0.8543, -0.4316, 0.2895, 0.4773, -0.6439, -0.5979, -0.03609, 0.9851, -0.1682, -0.03307, 0.9541, 0.2977, 0.8543, -0.4316, 0.2896, -0.8595, 0.01668, -0.5109, -0.8979, 0.3501, 0.2667, -0.7278, -0.182, -0.6612, -0.4651, 0.374, -0.8023, -0.7278, -0.182, -0.6612, -0.8979, 0.3501, 0.2667, 0.7277, -0.1821, -0.6613, 0.9418, -0.3091, 0.1325, 0.04028, -0.3308, -0.9428, -0.7278, -0.182, -0.6612, -0.04046, -0.3309, -0.9428, -0.9233, -0.3328, -0.1916, -0.7278, -0.182, -0.6612, -4.933e-05, 0.04385, -0.999, -0.99, -0.05051, 0.1316, -0.9982, 0.05759, 0.01829, -0.99, -0.05051, 0.1316, -4.933e-05, 0.04385, -0.999, 0.9233, -0.3329, -0.1918, 0.04028, -0.3308, -0.9428, 0.7277, -0.1821, -0.6613])] * 3)])

# ---- objects
ob_dron = bpy.data.objects.new('Dron', me_dron)
ob_dron_002 = bpy.data.objects.new('Dron.002', me_dron_003)
ob_head = bpy.data.objects.new('Head', me_dron_004)
ob_legs = bpy.data.objects.new('Legs', me_dron_001)

# ---- transforms, parenting, visibility, modifiers, constraints
ob_dron.location = (0.0, 0.0, 0.0)
ob_dron.rotation_euler = (1.571, -0.0, 0.0)
ob_dron_002.location = (0.0, 0.0, 0.0)
ob_dron_002.rotation_euler = (1.571, -0.0, 0.0)
ob_head.location = (0.0, 0.0, 0.0)
ob_head.rotation_euler = (1.571, -0.0, 0.0)
ob_legs.location = (0.0, 0.0, 0.0)
ob_legs.rotation_euler = (1.571, -0.0, 0.0)

# ---- collection membership
col_collection.objects.link(ob_dron)
col_collection.objects.link(ob_dron_002)
col_collection.objects.link(ob_head)
col_collection.objects.link(ob_legs)

# ---- scene / render settings (as saved in the file)
scene.frame_start = 1; scene.frame_end = 250; scene.frame_set(1)
scene.render.engine = 'BLENDER_EEVEE_NEXT'
scene.cycles.use_denoising = False
scene.cycles.samples = 128
scene.cycles.sampling_pattern = 'TABULATED_SOBOL'
scene.cycles.use_adaptive_sampling = False
scene.cycles.use_light_tree = False
scene.view_settings.view_transform = 'Filmic'
bpy.context.view_layer.update()

# ---- added for rendering (the .blend has no active camera and no usable light): camera, sun
cam_auto = bpy.data.cameras.new('AutoCamera')
cam_auto.lens = 50.0
cam_auto.sensor_width = 36.0
cam_auto.clip_end = 1000.0
ob_auto_camera = bpy.data.objects.new('AutoCamera', cam_auto)
scene.collection.objects.link(ob_auto_camera)
ob_auto_camera.location = (20.097, -24.528, 24.8753)
ob_auto_camera.rotation_euler = (1.09748, -7.21219e-08, 0.694738)
scene.camera = ob_auto_camera
light_auto_sun = bpy.data.lights.new('AutoSun', 'SUN')
light_auto_sun.energy = 3.0
light_auto_sun.angle = 0.0523599
ob_auto_sun = bpy.data.objects.new('AutoSun', light_auto_sun)
scene.collection.objects.link(ob_auto_sun)
ob_auto_sun.rotation_euler = (0.872665, 0.174533, 0.523599)
bpy.context.view_layer.update()
